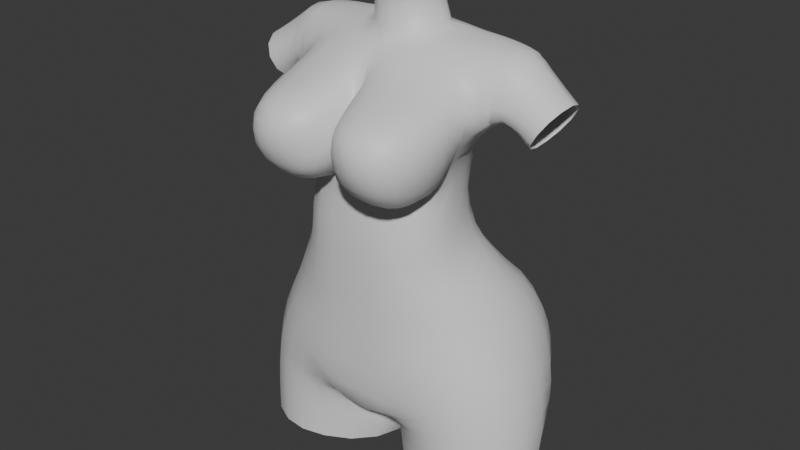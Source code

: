 # Source: study2.blend  (saved by Blender 4.5.90; exported with 4.5.12 LTS)
import bpy
from mathutils import Matrix  # noqa: F401  (used for matrix-valued properties, if any)

bpy.ops.wm.read_factory_settings(use_empty=True)
scene = bpy.context.scene
scene.name = 'Scene'

# ---- collections
col_collection = bpy.data.collections.new('Collection'); scene.collection.children.link(col_collection)

# ---- materials (node trees are filled in below, after node groups)
mat_material = bpy.data.materials.new('Material')
mat_material.alpha_threshold = 0.0
mat_material.roughness = 0.5
mat_material.line_color = (0.0, 0.0, 0.0, 1.0)

# ---- material node trees
mat_material.use_nodes = True; mat_material.node_tree.nodes.clear()
_N = mat_material.node_tree.nodes; _L = mat_material.node_tree.links
n0 = _N.new('ShaderNodeOutputMaterial'); n0.name = 'Material Output'; n0.location = (200, 100)
n1 = _N.new('ShaderNodeBsdfPrincipled'); n1.name = 'Principled BSDF'; n1.location = (-200, 100)
n1.inputs[3].default_value = 1.45
_L.new(n1.outputs[0], n0.inputs[0])
n0.is_active_output = True

# ---- world
world_world = bpy.data.worlds.new('World'); scene.world = world_world
world_world.use_nodes = True; world_world.node_tree.nodes.clear()
_N = world_world.node_tree.nodes; _L = world_world.node_tree.links
n0 = _N.new('ShaderNodeOutputWorld'); n0.name = 'World Output'; n0.location = (200, 100)
n1 = _N.new('ShaderNodeBackground'); n1.name = 'Background'; n1.location = (-200, 100)
n1.inputs[0].default_value = (0.05088, 0.05088, 0.05088, 1.0)
_L.new(n1.outputs[0], n0.inputs[0])
n0.is_active_output = True
world_world.color = (0.05088, 0.05088, 0.05088)
world_world.sun_shadow_jitter_overblur = 0.0

# ---- meshes
me_cube = bpy.data.meshes.new('Cube')
me_cube.from_pydata([(1.232, 0.6079, 1.452), (1.614, 1.076, -0.3416), (1.173, -0.5677, 1.401), (1.902, -0.4153, -0.2559), (0.0, 1.029, -0.5094), (0.0, -0.9996, 1.385), (0.0, -0.8952, -0.3887), (0.0, 0.6744, 1.403), (0.2749, -0.9105, -0.3269), (0.4993, 0.8856, 1.446), (0.5732, 1.335, -0.4702), (0.6413, -0.935, 1.381), (1.442, 0.9287, 1.006), (1.579, 1.133, 0.3407), (1.368, -0.5213, 1.003), (1.693, -0.4613, 0.3848), (0.0, -0.9967, 0.9604), (0.0, -0.9992, 0.3125), (0.0, 0.958, 0.8954), (0.0, 1.194, 0.1473), (0.6786, -0.9334, 0.8969), (0.4059, -0.9894, 0.2424), (0.6527, 1.304, 0.9305), (0.6912, 1.546, 0.2166), (1.405, 0.04946, 1.429), (2.03, 0.3082, -0.2458), (0.0, 0.4571, -0.7405), (1.879, 0.2954, 0.4261), (1.641, 0.2081, 1.023), (0.0, -0.3356, -0.6937), (1.18, -0.8458, 0.2342), (1.391, -0.8005, -0.3196), (0.6827, -0.9281, -0.08248), (0.2386, -0.4159, -0.6332), (0.1681, 0.5352, -0.7762), (0.7971, -0.7995, -0.4626), (1.569, 0.6759, -1.356), (1.959, -0.4309, -1.357), (0.838, 0.848, -1.37), (2.022, 0.138, -1.357), (1.459, -0.7937, -1.357), (0.2522, -0.2604, -1.388), (0.2543, 0.4109, -1.388), (0.8172, -0.7342, -1.365), (1.088, 0.7194, 4.102), (1.07, -0.335, 4.186), (0.0, -0.6261, 4.213), (0.0, 0.7569, 4.128), (0.5609, 0.7691, 4.1), (0.4896, -0.4759, 4.326), (1.604, 0.5915, 4.119), (1.139, 0.153, 3.462), (0.8869, 0.0646, 2.913), (0.9428, -0.07032, 2.291), (1.116, -0.03278, 1.828), (0.9439, 0.4495, 1.853), (0.7627, 0.3731, 2.297), (0.6988, 0.4508, 2.906), (0.8844, 0.6328, 3.587), (0.5079, 0.62, 1.858), (0.3955, 0.5198, 2.294), (0.3496, 0.6017, 2.898), (0.4637, 0.7609, 3.526), (1.214, -0.2943, 3.527), (0.9498, -0.398, 2.912), (0.9383, -0.5722, 2.277), (1.01, -0.5936, 1.803), (0.0, -0.8959, 3.675), (0.0, -0.9884, 3.003), (0.0, -0.996, 2.263), (0.0, -1.003, 1.798), (0.5848, -0.9402, 1.798), (0.5606, -0.925, 2.258), (0.5535, -0.8449, 2.726), (0.0, 0.5391, 1.811), (0.0, 0.4495, 2.275), (0.0, 0.543, 2.919), (0.0, 0.7126, 3.546), (1.076, 0.5123, 4.455), (1.074, -0.06015, 4.434), (0.0, -0.2563, 4.519), (0.0, 0.4928, 4.595), (0.3606, 0.4344, 4.564), (0.3353, -0.1266, 4.506), (1.087, 0.2386, 4.501), (0.4423, 0.1912, 4.54), (0.0, -0.3013, 5.196), (0.0, 0.4045, 5.25), (0.2729, 0.3119, 5.244), (0.2921, -0.1985, 5.205), (0.367, 0.07674, 5.225), (1.61, -0.1593, 4.103), (1.474, 0.1535, 3.653), (1.515, 0.4887, 3.76), (1.547, -0.1812, 3.762), (1.549, 0.5036, 4.364), (1.546, -0.0053, 4.353), (1.596, 0.2563, 4.427), (1.816, 0.2424, 4.286), (2.104, 0.4862, 3.83), (2.127, -0.1478, 3.874), (1.836, 0.09848, 3.429), (1.915, 0.4381, 3.549), (1.944, -0.1934, 3.59), (2.208, 0.1923, 3.994), (0.9471, -1.474, 3.716), (0.2724, -1.498, 3.724), (0.5454, -1.552, 3.788), (1.055, -1.477, 3.453), (0.9853, -1.357, 3.024), (0.217, -1.514, 3.453), (0.3149, -1.441, 3.036), (0.6213, -1.439, 2.959), (0.5648, -1.679, 3.472), (1.016, -0.9365, 2.919), (0.5838, -1.099, 2.799), (0.05875, -1.229, 3.539), (0.1685, -1.164, 3.883), (0.1951, -1.226, 2.988), (0.5373, -1.132, 3.984), (1.076, -1.079, 3.845), (1.221, -1.035, 3.503), (0.543, -0.922, 2.798), (0.1136, -0.8883, 4.01), (0.1313, -1.071, 2.998), (1.11, -0.6809, 3.976), (1.229, -0.6301, 3.574), (1.005, -0.6238, 2.962), (0.02693, -1.023, 3.62), (0.5012, -0.7793, 4.133), (2.054, 0.229, -0.8886), (1.963, -0.4141, -0.8652), (1.612, 0.8373, -0.9509), (0.8114, -0.7414, -0.9288), (0.1767, -0.2709, -0.9964), (1.455, -0.7896, -0.8805), (0.8115, 1.037, -1.024), (0.1323, 0.4913, -1.048), (1.613, 1.127, -0.1131), (1.819, -0.4323, 0.06186), (1.335, -0.2746, 1.415), (1.672, -0.6569, -0.2761), (1.044, 0.7878, 1.457), (1.874, 0.7337, -0.2576), (0.2979, 1.238, -0.474), (0.3254, -0.9912, 1.383), (0.0, -0.9868, -0.06543), (0.0, -0.6682, -0.5896), (0.0, 1.176, -0.2393), (0.1257, -0.8997, -0.3737), (0.2338, 0.823, 1.427), (1.296, 1.301, -0.3999), (0.9334, -0.7927, 1.388), (1.31, -0.8184, -0.04635), (0.6412, 1.477, -0.2269), (1.356, 0.7863, 1.233), (1.505, 1.03, 0.7809), (1.258, -0.5475, 1.219), (1.527, -0.4921, 0.7135), (0.0, -0.9977, 1.189), (0.0, -0.9976, 0.6652), (0.0, 0.7867, 1.175), (0.0, 1.072, 0.635), (0.6739, -0.9307, 1.172), (0.9873, -0.8828, 0.5405), (0.5922, 1.117, 1.192), (0.6802, 1.433, 0.6793), (0.3613, 1.478, 0.1909), (0.3358, 1.229, 0.9013), (1.451, -0.7022, 0.3324), (1.093, -0.7657, 0.9555), (0.2094, -0.9976, 0.3002), (0.3282, -0.9889, 0.9428), (1.32, 1.383, 0.2918), (1.24, 1.144, 0.9843), (1.84, -0.1164, 0.4393), (1.554, -0.1872, 1.033), (1.364, 0.357, 1.442), (2.036, -0.08422, -0.2597), (0.0, 0.7441, -0.6711), (1.782, 0.7593, 0.398), (1.592, 0.6098, 1.021), (1.736, 0.2561, 0.8104), (1.983, 0.3113, 0.03634), (1.533, 0.1374, 1.226), (0.0, 0.05059, -0.7449), (0.5361, -0.9775, 0.5501), (0.9212, -0.9117, 0.08778), (0.4642, -0.9226, -0.2372), (0.5717, -0.9686, 0.1117), (0.4363, 1.061, -0.6978), (0.2667, -0.7281, -0.4934), (0.1399, 0.06629, -0.7326), (0.09488, -0.3514, -0.6652), (0.1084, 0.5069, -0.7357), (0.5, -0.6705, -0.5463), (1.096, -0.845, -0.3842), (0.7556, -0.8637, -0.2693), (1.744, -0.654, -1.357), (1.844, 0.4303, -1.356), (1.236, 0.8285, -1.358), (2.058, -0.1583, -1.357), (0.4993, 0.6942, -1.38), (0.1325, 0.07467, -1.392), (0.4906, -0.541, -1.378), (1.147, -0.8211, -1.359), (2.058, 0.2739, -0.6023), (1.964, -0.4216, -1.122), (1.603, 0.8893, -0.7238), (0.8108, -0.7598, -0.6898), (0.1956, -0.2596, -1.195), (1.46, -0.7909, -1.128), (0.8611, 1.098, -0.8225), (0.1555, 0.448, -1.224), (1.479, 0.3382, 3.68), (0.853, 0.7482, 4.099), (0.2421, -0.5488, 4.303), (0.2796, 0.7655, 4.117), (0.8338, -0.3827, 4.294), (1.497, -0.03832, 3.678), (1.258, 0.004242, 1.621), (1.023, 0.7192, 3.854), (0.5225, 0.7971, 3.821), (1.085, -0.5822, 1.596), (0.0, -1.001, 1.588), (0.0, 0.7677, 3.848), (1.597, -0.2201, 3.906), (0.9536, 0.1263, 3.216), (0.906, -0.01848, 2.594), (1.015, -0.0668, 2.041), (1.105, 0.5208, 1.646), (0.8343, 0.3928, 2.061), (0.7116, 0.3917, 2.586), (0.746, 0.5326, 3.252), (0.6011, 0.7359, 1.656), (0.4406, 0.5528, 2.059), (0.3594, 0.5261, 2.583), (0.3887, 0.6925, 3.213), (1.291, -0.3645, 3.846), (1.037, -0.2967, 3.207), (0.9285, -0.4844, 2.584), (0.966, -0.5995, 2.019), (0.0, -0.8376, 3.85), (0.0, -0.9976, 3.23), (0.0, -0.9817, 2.561), (0.0, -1.003, 2.014), (0.6099, -0.9382, 1.587), (0.5731, -0.9393, 2.014), (0.5631, -0.8802, 2.526), (0.0, 0.6088, 1.611), (0.0, 0.4869, 2.021), (0.0, 0.4613, 2.588), (0.0, 0.6343, 3.237), (0.1862, 0.6075, 1.831), (0.1504, 0.4945, 2.283), (0.1399, 0.5701, 2.911), (0.2189, 0.7355, 3.537), (0.827, -0.8045, 1.798), (0.8011, -0.779, 2.266), (0.8297, -0.6437, 2.771), (0.3027, -0.9947, 1.798), (0.3007, -0.984, 2.259), (0.3075, -0.9313, 2.748), (1.106, -0.3271, 1.814), (0.9749, -0.3285, 2.285), (0.9318, -0.1585, 2.916), (1.175, -0.08339, 3.455), (0.7683, 0.5735, 1.86), (0.6052, 0.4825, 2.299), (0.5437, 0.5647, 2.897), (0.6985, 0.7194, 3.554), (1.058, 0.2393, 1.842), (0.8707, 0.1773, 2.295), (0.8269, 0.2731, 2.912), (1.076, 0.3784, 3.503), (1.08, 0.08564, 4.479), (0.8149, 0.4992, 4.478), (0.1726, -0.2237, 4.515), (0.1902, 0.4797, 4.587), (0.8145, -0.08932, 4.457), (1.082, 0.38, 4.504), (1.584, 0.5798, 3.896), (1.081, 0.6378, 4.315), (0.5348, 0.6468, 4.342), (0.0, 0.6501, 4.371), (0.5091, -0.304, 4.413), (1.086, -0.1856, 4.346), (0.0, -0.4232, 4.391), (0.4119, 0.02921, 4.522), (0.4267, 0.328, 4.558), (0.8391, 0.2225, 4.513), (0.1646, -0.2764, 5.198), (0.1513, 0.38, 5.249), (0.3555, -0.07016, 5.214), (0.3423, 0.2083, 5.236), (0.0, -0.2747, 4.853), (0.3012, -0.1587, 4.852), (0.3964, 0.1345, 4.875), (0.3037, 0.3682, 4.904), (0.0, 0.4459, 4.92), (1.582, 0.1006, 4.397), (1.584, 0.4066, 4.405), (1.591, 0.5514, 4.27), (1.588, -0.06618, 4.266), (1.317, 0.5374, 3.717), (1.339, 0.1589, 3.602), (1.447, 0.6493, 4.101), (1.401, -0.2195, 3.698), (1.448, -0.2096, 4.116), (1.417, -0.0241, 4.382), (1.436, 0.2542, 4.464), (1.421, 0.5158, 4.399), (1.766, 0.04722, 4.244), (1.783, 0.4288, 4.225), (1.718, 0.2516, 4.36), (1.85, 0.2865, 3.456), (1.872, -0.07627, 3.479), (2.037, -0.2179, 3.735), (2.01, 0.5097, 3.686), (2.189, 0.003529, 3.967), (2.176, 0.3684, 3.942), (1.707, 0.457, 3.686), (1.642, 0.1304, 3.575), (1.734, -0.1771, 3.706), (1.879, 0.5272, 3.959), (1.891, -0.1425, 3.982), (2.013, 0.2186, 4.137), (0.3749, -1.519, 3.776), (0.8554, -1.498, 3.759), (1.022, -1.469, 3.612), (1.041, -1.38, 3.125), (0.2283, -1.501, 3.619), (0.2529, -1.469, 3.129), (0.8998, -1.367, 2.971), (0.4425, -1.439, 2.982), (1.008, -1.145, 2.946), (0.5297, -0.8669, 2.802), (0.1106, -1.37, 3.483), (0.08888, -0.7776, 4.069), (0.1095, -1.013, 2.995), (0.5424, -1.355, 3.905), (1.125, -0.4934, 4.045), (1.22, -0.4349, 3.614), (0.3773, -1.627, 3.459), (0.9036, -1.605, 3.457), (0.6041, -1.572, 3.132), (0.5507, -1.657, 3.633), (1.022, -0.7617, 2.93), (0.6104, -1.257, 2.841), (0.0378, -1.115, 3.587), (0.2126, -1.336, 3.807), (0.2494, -1.331, 2.992), (0.5224, -0.9408, 4.056), (1.027, -1.288, 3.78), (1.171, -1.269, 3.47), (1.138, -0.9525, 3.098), (0.08333, -1.254, 3.17), (1.189, -1.06, 3.692), (0.3278, -1.144, 3.97), (0.9196, -1.1, 3.93), (0.3858, -1.171, 2.857), (0.08393, -1.197, 3.726), (0.8837, -0.9689, 2.821), (0.56, -0.9934, 2.794), (0.1364, -1.013, 3.952), (0.1572, -1.139, 2.993), (1.101, -0.8746, 3.91), (1.234, -0.8248, 3.539), (0.9772, -0.5105, 2.993), (0.01542, -0.9425, 3.641), (0.4769, -0.6309, 4.224), (0.8819, -0.7103, 2.855), (0.0421, -0.9597, 3.83), (0.3222, -1.012, 2.852), (0.9392, -0.708, 4.075), (0.2738, -0.8268, 4.109), (1.214, -0.6565, 3.794), (0.03723, -1.087, 3.212), (1.098, -0.5838, 3.145), (2.04, 0.1833, -1.134), (1.946, -0.4105, -0.571), (1.592, 0.7748, -1.166), (0.8132, -0.735, -1.153), (0.2184, -0.3093, -0.7976), (1.435, -0.7918, -0.6041), (0.8055, 0.9537, -1.211), (0.179, 0.5399, -0.8721), (0.382, 0.8233, -1.053), (0.05717, 0.097, -1.026), (1.261, 1.018, -0.985), (1.145, -0.8208, -0.9008), (1.741, -0.6474, -0.8685), (0.4579, -0.557, -0.963), (1.887, 0.5429, -0.9165), (2.076, -0.114, -0.8716), (1.439, -0.2352, 1.242), (1.163, 0.9859, 1.226), (0.3364, -0.9886, 1.181), (0.994, -0.7825, 1.191), (0.2934, 1.044, 1.165), (0.3375, 1.405, -0.2556), (0.3528, 1.361, 0.6498), (1.586, -0.6749, 0.02455), (1.269, -0.7358, 0.6551), (0.1566, -0.9866, -0.06464), (0.274, -0.994, 0.6447), (1.313, 1.371, -0.1662), (1.285, 1.263, 0.7466), (1.968, -0.08909, 0.06671), (1.687, -0.1485, 0.7753), (1.669, 0.6884, 0.8126), (1.858, 0.7589, -0.04163), (1.493, 0.4968, 1.234), (0.7559, -0.9476, 0.341), (0.3729, -0.9787, -0.07141), (0.1107, -0.6825, -0.5626), (0.06018, 0.05542, -0.7256), (0.2133, 0.9345, -0.6629), (0.4916, -0.8051, -0.3913), (1.031, -0.875, -0.1486), (2.07, -0.1358, -1.126), (1.867, 0.5056, -1.149), (0.4654, -0.544, -1.175), (1.746, -0.6499, -1.123), (1.148, -0.8196, -1.137), (1.244, 0.937, -1.185), (0.0664, 0.08932, -1.212), (0.4133, 0.7707, -1.227), (1.303, 0.3464, 3.626), (0.8073, 0.7633, 3.836), (1.448, -0.2636, 3.895), (0.2593, 0.7831, 3.837), (0.1946, 0.6919, 1.631), (0.1668, 0.5419, 2.037), (0.1387, 0.492, 2.587), (0.1676, 0.6613, 3.228), (0.8754, -0.7996, 1.589), (0.8017, -0.8041, 2.015), (0.7834, -0.7245, 2.545), (0.3125, -0.9932, 1.587), (0.2988, -0.9945, 2.014), (0.3067, -0.9588, 2.54), (1.216, -0.3029, 1.608), (1.032, -0.3441, 2.029), (0.9474, -0.2538, 2.596), (1.0, -0.103, 3.207), (0.907, 0.6716, 1.655), (0.6692, 0.506, 2.066), (0.5554, 0.4983, 2.583), (0.5823, 0.6536, 3.227), (1.22, 0.2905, 1.634), (0.9483, 0.1926, 2.053), (0.8269, 0.2106, 2.59), (0.8794, 0.3429, 3.244), (1.403, 0.6346, 3.889), (0.2694, 0.6499, 4.361), (0.8332, 0.6454, 4.327), (0.8402, -0.2317, 4.386), (0.2603, -0.3736, 4.408), (1.379, -0.004371, 3.634), (0.8266, 0.3636, 4.522), (0.8269, 0.06553, 4.493), (0.1677, -0.2458, 4.851), (0.3748, -0.0202, 4.861), (0.1694, 0.427, 4.916), (0.3765, 0.2686, 4.89), (1.432, -0.1189, 4.283), (1.429, 0.1031, 4.438), (1.437, 0.6017, 4.281), (1.432, 0.3987, 4.453), (1.685, 0.4239, 4.323), (1.684, 0.07171, 4.321), (1.655, 0.3101, 3.602), (1.673, -0.04834, 3.613), (1.788, 0.5386, 3.814), (1.977, 0.01814, 4.094), (1.971, 0.4051, 4.081), (1.806, -0.2106, 3.839), (0.8882, -1.168, 2.859), (0.1329, -1.352, 3.658), (0.4263, -1.299, 2.888), (0.8797, -1.321, 3.861), (0.3581, -1.348, 3.891), (1.134, -1.281, 3.64), (0.1422, -1.363, 3.141), (1.118, -1.182, 3.109), (0.4177, -1.545, 3.132), (0.9186, -1.498, 3.13), (0.3744, -1.609, 3.62), (0.8764, -1.587, 3.616), (1.135, -0.752, 3.114), (0.05435, -1.162, 3.197), (1.207, -0.8516, 3.745), (0.2985, -0.9695, 4.039), (0.9388, -0.8933, 3.998), (0.349, -1.078, 2.853), (0.05918, -1.065, 3.786), (0.8838, -0.8184, 2.831), (0.8801, -0.6252, 2.879), (0.02302, -0.8666, 3.867), (0.299, -0.9597, 2.849), (0.9418, -0.5291, 4.16), (0.2476, -0.6976, 4.188), (1.234, -0.4631, 3.845), (0.02216, -1.022, 3.214), (1.054, -0.4343, 3.18), (0.4724, 0.8947, -0.8628), (0.101, 0.0881, -0.8483), (1.257, 1.087, -0.777), (1.13, -0.8278, -0.6418), (1.72, -0.6487, -0.58), (0.4795, -0.5917, -0.7437), (1.878, 0.6014, -0.6641), (2.068, -0.09487, -0.5782), (0.8084, -0.9121, 0.747), (0.05561, 1.347, 0.1685), (0.03637, 0.48, -0.7337), (0.06183, 1.133, -0.4815), (0.04551, 0.8584, -0.6583), (0.05481, 1.23, 0.6237), (0.04911, 1.108, 0.8728), (0.06498, 1.296, -0.2712), (0.01177, 0.7463, 1.406), (0.02502, 0.9428, 1.138), (0.9346, 1.388, -0.4388), (0.7874, 0.8845, 1.456), (1.021, 1.514, 0.2506), (0.9009, 1.101, 1.213), (0.9722, 1.274, 0.9587), (0.9796, 1.481, -0.2045), (1.007, 1.399, 0.7115), (1.88, 0.6868, -0.4568), (0.8872, 1.253, -0.6503), (1.609, 0.9974, -0.5495), (1.278, 1.199, -0.6093), (1.548, 1.096, 0.5602), (0.6919, 1.511, 0.4431), (0.0, 1.191, -0.05036), (0.3606, 1.441, 0.4151), (1.31, 1.34, 0.5167), (1.731, 0.736, 0.6063), (0.05571, 1.308, 0.3913), (1.021, 1.476, 0.4766), (1.601, 1.144, 0.1184), (0.6767, 1.538, -0.004179), (0.0, 1.14, 0.3909), (0.3549, 1.47, -0.0308), (1.321, 1.394, 0.06699), (1.825, 0.7661, 0.1842), (0.05795, 1.35, -0.05148), (1.008, 1.517, 0.02747), (0.0, -0.7162, 4.07), (0.5902, 0.3425, 4.543), (0.5603, -0.1091, 4.483), (0.5713, 0.04316, 4.511), (0.5937, 0.4673, 4.52), (0.5816, 0.2022, 4.53), (0.08835, -0.6091, 4.237), (1.804, 0.2775, 0.6352), (0.0, -0.9846, 2.79), (0.05191, -0.9744, 2.782), (1.105, 0.5786, 3.654), (1.225, 0.1567, 3.528), (1.283, 0.6871, 4.101), (1.292, -0.26, 3.607), (1.288, -0.2678, 4.131), (1.268, -0.04019, 4.408), (1.279, 0.2484, 4.485), (1.273, 0.5172, 4.428), (1.179, 0.3736, 3.566), (1.349, -0.3177, 3.869), (1.228, 0.677, 3.872), (1.253, -0.07114, 3.53), (1.276, -0.1519, 4.311), (1.274, 0.09744, 4.461), (1.28, 0.6243, 4.297), (1.276, 0.3907, 4.481), (1.061, -1.445, 3.288), (0.2224, -1.503, 3.284), (0.5836, -1.648, 3.306), (1.201, -0.9983, 3.309), (0.05472, -1.251, 3.357), (0.0223, -1.067, 3.422), (1.174, -0.5991, 3.361), (0.1095, -1.375, 3.308), (1.163, -1.236, 3.293), (0.3913, -1.603, 3.294), (0.9192, -1.573, 3.293), (1.206, -0.7883, 3.333), (0.03305, -1.149, 3.397), (0.01181, -0.9937, 3.433), (1.138, -0.4177, 3.397), (0.7147, -1.538, 3.778), (0.7786, -1.408, 2.957), (0.7437, -1.667, 3.468), (0.7434, -1.119, 3.966), (0.7499, -1.026, 2.791), (0.7341, -0.8139, 2.806), (0.7368, -0.7406, 4.117), (0.7658, -1.209, 2.834), (0.7251, -1.346, 3.89), (0.7743, -1.555, 3.13), (0.7218, -1.646, 3.63), (0.7467, -0.9165, 4.037), (0.7396, -0.9, 2.793), (0.7317, -0.7475, 2.821), (0.7237, -0.5745, 4.209), (0.763, -1.634, 3.302), (1.133, -0.2938, 3.4), (0.7315, -0.726, 2.749), (0.0, -0.9484, 3.446), (1.811, 0.4475, 3.617), (1.739, 0.1144, 3.502), (1.839, -0.1852, 3.648), (1.992, 0.5067, 3.895), (2.009, -0.1451, 3.928), (2.111, 0.2055, 4.065), (1.753, 0.2983, 3.529), (1.774, -0.06247, 3.546), (1.899, 0.5241, 3.75), (2.083, 0.01084, 4.031), (2.073, 0.3868, 4.012), (1.922, -0.2143, 3.787), (1.611, 0.4729, 3.723), (1.557, 0.1421, 3.614), (1.642, -0.1792, 3.734), (1.778, 0.5521, 4.019), (1.773, -0.144, 4.041), (1.929, 0.2292, 4.2), (1.568, 0.3242, 3.641), (1.585, -0.04328, 3.645), (1.686, 0.5592, 3.855), (1.887, 0.02791, 4.154), (1.884, 0.4173, 4.146), (1.702, -0.2153, 3.872), (1.7, -0.1496, 4.07), (1.685, 0.5732, 4.072), (0.1174, -0.4032, 4.4), (1.936, 0.3014, 0.2218)], [], [(28, 184, 395, 176), (184, 24, 140, 395), (395, 140, 2, 157), (176, 395, 157, 14), (22, 165, 527, 528), (165, 9, 525, 527), (396, 142, 0, 155), (174, 396, 155, 12), (20, 163, 397, 172), (163, 11, 145, 397), (397, 145, 5, 159), (172, 397, 159, 16), (14, 157, 398, 170), (157, 2, 152, 398), (398, 152, 11, 163), (170, 398, 163, 20), (18, 161, 523, 520), (161, 7, 522, 523), (399, 150, 9, 165), (168, 399, 165, 22), (4, 148, 521, 517), (148, 537, 549, 521), (546, 167, 23, 544), (144, 400, 154, 10), (19, 545, 541, 515), (162, 18, 520, 519), (401, 168, 22, 166), (538, 401, 166, 536), (3, 139, 402, 141), (139, 15, 169, 402), (402, 169, 30, 153), (141, 402, 153, 31), (15, 158, 403, 169), (158, 14, 170, 403), (403, 170, 514, 164), (169, 403, 164, 30), (404, 414, 189, 21), (404, 171, 17, 146), (149, 404, 146, 6), (21, 186, 405, 171), (186, 20, 172, 405), (405, 172, 16, 160), (171, 405, 160, 17), (10, 154, 529, 524), (544, 23, 526, 550), (547, 173, 13, 543), (151, 406, 138, 1), (536, 166, 530, 542), (166, 22, 528, 530), (407, 174, 12, 156), (539, 407, 156, 535), (25, 183, 408, 178), (183, 638, 175, 408), (408, 175, 15, 139), (178, 408, 139, 3), (27, 558, 409, 175), (182, 28, 176, 409), (409, 176, 14, 158), (175, 409, 158, 15), (535, 156, 410, 540), (156, 12, 181, 410), (410, 181, 28, 182), (1, 138, 411, 143), (543, 13, 180, 548), (558, 540, 410, 182), (143, 411, 183, 25), (12, 155, 412, 181), (155, 0, 177, 412), (412, 177, 24, 184), (181, 412, 184, 28), (30, 164, 413, 187), (164, 514, 186, 413), (413, 186, 21, 189), (187, 413, 189, 32), (8, 188, 414, 404), (32, 189, 414, 188), (29, 193, 415, 147), (193, 33, 191, 415), (415, 191, 8, 149), (147, 415, 149, 6), (26, 516, 416, 185), (194, 34, 192, 416), (416, 192, 33, 193), (185, 416, 193, 29), (10, 190, 417, 144), (190, 34, 194, 417), (417, 194, 516, 518), (144, 417, 518, 517), (8, 191, 418, 188), (191, 33, 195, 418), (418, 195, 35, 197), (188, 418, 197, 32), (31, 153, 419, 196), (153, 30, 187, 419), (419, 187, 32, 197), (196, 419, 197, 35), (130, 394, 420, 379), (394, 131, 207, 420), (420, 207, 37, 201), (379, 420, 201, 39), (132, 393, 421, 381), (393, 130, 379, 421), (421, 379, 39, 199), (381, 421, 199, 36), (133, 392, 422, 382), (392, 134, 210, 422), (422, 210, 41, 204), (382, 422, 204, 43), (131, 391, 423, 207), (391, 135, 211, 423), (423, 211, 40, 198), (207, 423, 198, 37), (135, 390, 424, 211), (390, 133, 382, 424), (424, 382, 43, 205), (211, 424, 205, 40), (136, 389, 425, 385), (389, 132, 381, 425), (425, 381, 36, 200), (385, 425, 200, 38), (134, 388, 426, 210), (388, 137, 213, 426), (426, 213, 42, 203), (210, 426, 203, 41), (137, 387, 427, 213), (387, 136, 385, 427), (427, 385, 38, 202), (213, 427, 202, 42), (562, 569, 428, 305), (569, 561, 304, 428), (428, 304, 93, 214), (305, 428, 214, 92), (58, 270, 429, 221), (270, 62, 222, 429), (429, 222, 48, 215), (221, 429, 215, 44), (280, 84, 567, 576), (570, 564, 307, 430), (430, 307, 94, 226), (308, 430, 226, 91), (62, 256, 431, 222), (256, 77, 225, 431), (431, 225, 47, 217), (222, 431, 217, 48), (9, 150, 432, 234), (150, 522, 249, 432), (432, 249, 74, 253), (234, 432, 253, 59), (59, 253, 433, 235), (253, 74, 250, 433), (433, 250, 75, 254), (235, 433, 254, 60), (60, 254, 434, 236), (254, 75, 251, 434), (434, 251, 76, 255), (236, 434, 255, 61), (61, 255, 435, 237), (255, 76, 252, 435), (435, 252, 77, 256), (237, 435, 256, 62), (11, 152, 436, 246), (152, 2, 223, 436), (436, 223, 66, 257), (246, 436, 257, 71), (71, 257, 437, 247), (257, 66, 241, 437), (437, 241, 65, 258), (247, 437, 258, 72), (72, 258, 438, 248), (258, 65, 240, 438), (438, 240, 64, 259), (248, 438, 609, 73), (5, 145, 439, 224), (145, 11, 246, 439), (439, 246, 71, 260), (224, 439, 260, 70), (70, 260, 440, 245), (260, 71, 247, 440), (440, 247, 72, 261), (245, 440, 261, 69), (69, 261, 441, 244), (261, 72, 248, 441), (441, 248, 73, 262), (244, 441, 262, 560), (2, 140, 442, 223), (140, 24, 220, 442), (442, 220, 54, 263), (223, 442, 263, 66), (66, 263, 443, 241), (263, 54, 229, 443), (443, 229, 53, 264), (241, 443, 264, 65), (65, 264, 444, 240), (264, 53, 228, 444), (444, 228, 52, 265), (240, 444, 265, 64), (64, 265, 445, 239), (265, 52, 227, 445), (445, 227, 51, 266), (239, 445, 266, 608), (0, 142, 446, 230), (142, 525, 234, 446), (446, 234, 59, 267), (230, 446, 267, 55), (55, 267, 447, 231), (267, 59, 235, 447), (447, 235, 60, 268), (231, 447, 268, 56), (56, 268, 448, 232), (268, 60, 236, 448), (448, 236, 61, 269), (232, 448, 269, 57), (57, 269, 449, 233), (269, 61, 237, 449), (449, 237, 62, 270), (233, 449, 270, 58), (24, 177, 450, 220), (177, 0, 230, 450), (450, 230, 55, 271), (220, 450, 271, 54), (54, 271, 451, 229), (271, 55, 231, 451), (451, 231, 56, 272), (229, 451, 272, 53), (53, 272, 452, 228), (272, 56, 232, 452), (452, 232, 57, 273), (228, 452, 273, 52), (52, 273, 453, 227), (273, 57, 233, 453), (453, 233, 58, 274), (227, 453, 274, 51), (561, 571, 454, 304), (571, 563, 306, 454), (454, 306, 50, 281), (304, 454, 281, 93), (48, 217, 455, 283), (217, 47, 284, 455), (455, 284, 81, 278), (44, 215, 456, 282), (215, 48, 283, 456), (456, 283, 555, 276), (282, 456, 276, 78), (338, 551, 242, 499), (218, 45, 286, 457), (457, 286, 79, 279), (283, 455, 82, 555), (277, 637, 458, 83), (216, 49, 285, 458), (638, 548, 180, 27), (287, 637, 277, 80), (564, 572, 459, 307), (572, 562, 305, 459), (459, 305, 92, 219), (307, 459, 219, 94), (82, 289, 552, 555), (289, 85, 556, 552), (460, 290, 84, 280), (276, 460, 280, 78), (79, 275, 461, 279), (275, 84, 290, 461), (461, 290, 556, 554), (279, 461, 554, 553), (80, 277, 462, 295), (277, 83, 296, 462), (462, 296, 89, 291), (295, 462, 291, 86), (83, 288, 463, 296), (288, 85, 297, 463), (463, 297, 90, 293), (296, 463, 293, 89), (82, 278, 464, 298), (278, 81, 299, 464), (464, 299, 87, 292), (298, 464, 292, 88), (85, 289, 465, 297), (289, 82, 298, 465), (465, 298, 88, 294), (297, 465, 294, 90), (566, 573, 466, 309), (573, 565, 308, 466), (466, 308, 91, 303), (309, 466, 303, 96), (567, 574, 467, 310), (574, 566, 309, 467), (467, 309, 96, 300), (310, 467, 300, 97), (563, 575, 468, 306), (575, 568, 311, 468), (468, 311, 95, 302), (306, 468, 302, 50), (568, 576, 469, 311), (576, 567, 310, 469), (469, 310, 97, 301), (311, 469, 301, 95), (97, 314, 470, 301), (314, 98, 313, 470), (470, 313, 50, 302), (301, 470, 302, 95), (96, 303, 471, 300), (303, 91, 312, 471), (471, 312, 98, 314), (300, 471, 314, 97), (624, 629, 472, 322), (629, 623, 321, 472), (617, 611, 102, 315), (612, 617, 315, 101), (625, 630, 473, 323), (630, 624, 322, 473), (618, 612, 101, 316), (613, 618, 316, 103), (623, 631, 474, 321), (631, 626, 324, 474), (619, 614, 99, 318), (611, 619, 318, 102), (628, 632, 475, 326), (632, 627, 325, 475), (620, 615, 100, 319), (616, 620, 319, 104), (626, 633, 476, 324), (633, 628, 326, 476), (621, 616, 104, 320), (614, 621, 320, 99), (627, 634, 477, 325), (634, 625, 323, 477), (622, 613, 103, 317), (615, 622, 317, 100), (596, 362, 478, 599), (362, 114, 335, 478), (478, 335, 109, 333), (599, 478, 333, 593), (117, 361, 479, 350), (361, 116, 337, 479), (479, 337, 110, 331), (350, 479, 331, 106), (118, 360, 480, 351), (360, 115, 348, 480), (480, 348, 112, 334), (351, 480, 334, 111), (120, 359, 481, 353), (595, 119, 340, 600), (600, 340, 107, 592), (353, 481, 328, 105), (119, 358, 482, 340), (358, 117, 350, 482), (482, 350, 106, 327), (340, 482, 327, 107), (121, 357, 483, 354), (357, 120, 353, 483), (483, 353, 105, 329), (354, 483, 329, 108), (581, 356, 484, 584), (356, 118, 351, 484), (484, 351, 111, 332), (584, 484, 332, 578), (114, 355, 485, 335), (580, 121, 354, 585), (585, 354, 108, 577), (335, 485, 330, 109), (578, 332, 486, 586), (332, 111, 334, 486), (486, 334, 112, 345), (586, 486, 345, 579), (577, 587, 487, 330), (607, 579, 345, 601), (601, 345, 112, 593), (330, 487, 333, 109), (106, 331, 488, 327), (331, 110, 343, 488), (488, 343, 113, 346), (327, 488, 346, 107), (592, 602, 489, 328), (602, 594, 344, 489), (489, 344, 108, 329), (328, 489, 329, 105), (127, 378, 490, 347), (583, 126, 367, 588), (588, 367, 121, 580), (347, 490, 355, 114), (582, 377, 491, 589), (377, 124, 365, 491), (491, 365, 118, 356), (589, 491, 356, 581), (126, 376, 492, 367), (376, 125, 366, 492), (492, 366, 120, 357), (367, 492, 357, 121), (129, 375, 493, 352), (375, 123, 364, 493), (493, 364, 117, 358), (352, 493, 358, 119), (125, 374, 494, 366), (598, 129, 352, 603), (603, 352, 119, 595), (366, 494, 359, 120), (124, 373, 495, 365), (373, 122, 363, 495), (495, 363, 115, 360), (365, 495, 360, 118), (123, 372, 496, 364), (372, 128, 349, 496), (496, 349, 116, 361), (364, 496, 361, 117), (597, 371, 497, 604), (371, 127, 347, 497), (497, 347, 114, 362), (604, 497, 362, 596), (73, 609, 605, 336), (259, 64, 368, 498), (498, 368, 127, 371), (605, 498, 371, 597), (559, 560, 339, 68), (242, 67, 369, 499), (499, 369, 128, 372), (338, 499, 372, 123), (262, 73, 336, 500), (500, 336, 122, 373), (339, 500, 373, 124), (45, 218, 501, 341), (218, 606, 501), (606, 370, 129, 598), (341, 501, 374, 125), (49, 216, 502, 370), (216, 557, 338, 502), (502, 338, 123, 375), (370, 502, 375, 129), (63, 238, 342), (238, 45, 341, 503), (503, 341, 125, 376), (342, 503, 376, 126), (67, 610, 590, 369), (243, 68, 339, 504), (504, 339, 124, 377), (590, 504, 377, 582), (64, 239, 505, 368), (239, 608, 591, 505), (591, 342, 126, 583), (368, 505, 378, 127), (34, 190, 506, 386), (234, 525, 9), (506, 212, 136, 387), (386, 506, 387, 137), (33, 192, 507, 383), (192, 34, 386, 507), (507, 386, 137, 388), (383, 507, 388, 134), (190, 532, 212, 506), (151, 1, 533, 534), (508, 208, 132, 389), (212, 508, 389, 136), (31, 196, 509, 384), (196, 35, 209, 509), (509, 209, 133, 390), (384, 509, 390, 135), (3, 141, 510, 380), (141, 31, 384, 510), (510, 384, 135, 391), (380, 510, 391, 131), (35, 195, 511, 209), (195, 33, 383, 511), (511, 383, 134, 392), (209, 511, 392, 133), (1, 143, 531, 533), (143, 25, 531), (512, 206, 130, 393), (208, 512, 393, 132), (25, 178, 513, 206), (178, 3, 380, 513), (513, 380, 131, 394), (206, 513, 394, 130), (186, 514, 20), (514, 170, 20), (404, 21, 171), (404, 149, 8), (519, 520, 168, 401), (549, 515, 167, 546), (416, 516, 194), (518, 516, 26, 179), (541, 519, 401, 538), (517, 518, 179, 4), (517, 521, 400, 144), (523, 522, 150, 399), (249, 522, 7), (520, 523, 399, 168), (532, 190, 10, 524), (527, 525, 142, 396), (212, 532, 534, 508), (542, 530, 407, 539), (524, 529, 406, 151), (530, 528, 174, 407), (550, 526, 173, 547), (528, 527, 396, 174), (534, 532, 524, 151), (534, 533, 208, 508), (533, 531, 512, 208), (531, 25, 206, 512), (526, 542, 539, 173), (515, 541, 538, 167), (180, 540, 558, 27), (13, 535, 540, 180), (173, 539, 535, 13), (23, 536, 542, 526), (167, 538, 536, 23), (529, 550, 547, 406), (521, 549, 546, 400), (411, 548, 638, 183), (138, 543, 548, 411), (406, 547, 543, 138), (154, 544, 550, 529), (400, 546, 544, 154), (541, 545, 162, 519), (549, 537, 19, 515), (560, 559, 244), (553, 554, 288, 83), (555, 552, 460, 276), (553, 285, 457, 279), (552, 556, 290, 460), (554, 556, 85, 288), (285, 49, 218, 457), (338, 557, 46, 551), (339, 560, 262, 500), (565, 45, 238, 570), (308, 565, 570, 430), (342, 238, 503), (78, 280, 576, 568), (282, 78, 568, 575), (44, 282, 575, 563), (275, 79, 566, 574), (84, 275, 574, 567), (286, 45, 565, 573), (79, 286, 573, 566), (266, 51, 562, 572), (63, 266, 572, 564), (221, 44, 563, 571), (58, 221, 571, 561), (238, 63, 564, 570), (274, 58, 561, 569), (51, 274, 569, 562), (505, 591, 583, 378), (369, 590, 582, 128), (349, 589, 581, 116), (128, 582, 589, 349), (490, 588, 580, 355), (378, 583, 588, 490), (594, 113, 579, 607), (108, 344, 587, 577), (343, 586, 579, 113), (110, 578, 586, 343), (485, 585, 577, 330), (355, 580, 585, 485), (337, 584, 578, 110), (116, 581, 584, 337), (344, 594, 607, 587), (501, 606, 598, 374), (336, 605, 597, 122), (363, 604, 596, 115), (122, 597, 604, 363), (494, 603, 595, 359), (374, 598, 603, 494), (346, 113, 594, 602), (107, 346, 602, 592), (487, 601, 593, 333), (587, 607, 601, 487), (481, 600, 592, 328), (359, 595, 600, 481), (348, 599, 593, 112), (115, 596, 599, 348), (83, 458, 285, 553), (82, 455, 278), (606, 218, 49, 370), (608, 266, 63), (591, 608, 63, 342), (609, 438, 259), (605, 609, 259, 498), (590, 610, 243, 504), (454, 304, 428, 305, 459, 307, 430, 308, 466, 309, 467, 310, 469, 311, 468, 306), (325, 477, 622, 615), (477, 323, 613, 622), (324, 476, 621, 614), (476, 326, 616, 621), (326, 475, 620, 616), (475, 325, 615, 620), (321, 474, 619, 611), (474, 324, 614, 619), (323, 473, 618, 613), (473, 322, 612, 618), (322, 472, 617, 612), (472, 321, 611, 617), (226, 94, 625, 634), (91, 226, 635), (313, 98, 628, 633), (50, 313, 636), (312, 635, 627, 632), (98, 312, 632, 628), (281, 636, 626, 631), (93, 281, 631, 623), (219, 92, 624, 630), (94, 219, 630, 625), (214, 93, 623, 629), (92, 214, 629, 624), (557, 637, 287, 46), (635, 312, 91), (635, 226, 634, 627), (636, 313, 633, 626), (636, 281, 50), (637, 557, 216, 458), (409, 558, 182), (175, 638, 27)])
me_cube.polygons.foreach_set('use_smooth', [1, 1, 1, 1, 1, 1, 1, 1, 1, 1, 1, 1, 1, 1, 1, 1, 1, 1, 1, 1, 1, 1, 1, 1, 1, 1, 1, 1, 1, 1, 1, 1, 1, 1, 1, 1, 1, 1, 1, 1, 1, 1, 1, 1, 1, 1, 1, 1, 1, 1, 1, 1, 1, 1, 1, 1, 1, 1, 1, 1, 1, 1, 1, 1, 1, 1, 1, 1, 1, 1, 1, 1, 1, 1, 1, 1, 1, 1, 1, 1, 1, 1, 1, 1, 1, 1, 1, 1, 1, 1, 1, 1, 1, 1, 1, 1, 1, 1, 1, 1, 1, 1, 1, 1, 1, 1, 1, 1, 1, 1, 1, 1, 1, 1, 1, 1, 1, 1, 1, 1, 1, 1, 1, 1, 1, 1, 1, 1, 1, 1, 1, 1, 1, 1, 1, 1, 1, 1, 1, 1, 1, 1, 1, 1, 1, 1, 1, 1, 1, 1, 1, 1, 1, 1, 1, 1, 1, 1, 1, 1, 1, 1, 1, 1, 1, 1, 1, 1, 1, 1, 1, 1, 1, 1, 1, 1, 1, 1, 1, 1, 1, 1, 1, 1, 1, 1, 1, 1, 1, 1, 1, 1, 1, 1, 1, 1, 1, 1, 1, 1, 1, 1, 1, 1, 1, 1, 1, 1, 1, 1, 1, 1, 1, 1, 1, 1, 1, 1, 1, 1, 1, 1, 1, 1, 1, 1, 1, 1, 1, 1, 1, 1, 1, 1, 1, 1, 1, 1, 1, 1, 1, 1, 1, 1, 1, 1, 1, 1, 1, 1, 1, 1, 1, 1, 1, 1, 1, 1, 1, 1, 1, 1, 1, 1, 1, 1, 1, 1, 1, 1, 1, 1, 1, 1, 1, 1, 1, 1, 1, 1, 1, 1, 1, 1, 1, 1, 1, 1, 1, 1, 1, 1, 1, 1, 1, 1, 1, 1, 1, 1, 1, 1, 1, 1, 1, 1, 1, 1, 1, 1, 1, 1, 1, 1, 1, 1, 1, 1, 1, 1, 1, 1, 1, 1, 1, 1, 1, 1, 1, 1, 1, 1, 1, 1, 1, 1, 1, 1, 1, 1, 1, 1, 1, 1, 1, 1, 1, 1, 1, 1, 1, 1, 1, 1, 1, 1, 1, 1, 1, 1, 1, 1, 1, 1, 1, 1, 1, 1, 1, 1, 1, 1, 1, 1, 1, 1, 1, 1, 1, 1, 1, 1, 1, 1, 1, 1, 1, 1, 1, 1, 1, 1, 1, 1, 1, 1, 1, 1, 1, 1, 1, 1, 1, 1, 1, 1, 1, 1, 1, 1, 1, 1, 1, 1, 1, 1, 1, 1, 1, 1, 1, 1, 1, 1, 1, 1, 1, 1, 1, 1, 1, 1, 1, 1, 1, 1, 1, 1, 1, 1, 1, 1, 1, 1, 1, 1, 1, 1, 1, 1, 1, 1, 1, 1, 1, 1, 1, 1, 1, 1, 1, 1, 1, 1, 1, 1, 1, 1, 1, 1, 1, 1, 1, 1, 1, 1, 1, 1, 1, 1, 1, 1, 1, 1, 1, 1, 1, 1, 1, 1, 1, 1, 1, 1, 1, 1, 1, 1, 1, 1, 1, 1, 1, 1, 1, 1, 1, 1, 1, 1, 1, 1, 1, 1, 1, 1, 1, 1, 1, 1, 1, 1, 1, 1, 1, 1, 1, 1, 1, 1, 1, 1, 1, 1, 1, 1, 1, 1, 1, 1, 1, 1, 1, 1, 1, 1, 1, 1, 1, 1, 1, 1, 1, 1, 1, 1, 1, 1, 1, 1, 1, 1, 1, 1, 1, 1, 1, 1, 1, 1, 1, 1, 1, 1, 1, 0, 1, 1, 1, 1, 1, 1, 1, 1, 1, 1, 1, 1, 1, 1, 1, 1, 1, 1, 1, 1, 1, 1, 1, 1, 1, 1, 1, 1, 1, 1, 1, 1])
_k = set([(238, 342), (336, 500), (336, 605), (339, 500), (339, 504), (342, 591), (368, 498), (368, 505), (369, 499), (369, 590), (498, 605), (504, 590), (505, 591)])
me_cube.attributes.new('sharp_edge', 'BOOLEAN', 'EDGE').data.foreach_set('value', [ (min(e.vertices), max(e.vertices)) in _k for e in me_cube.edges])
_k = {(83, 277): 0.88798, (80, 277): 0.88798, (81, 278): 0.88798, (82, 278): 0.88798, (85, 288): 0.88798, (83, 288): 0.88798, (82, 289): 0.88798, (85, 289): 0.88798}
me_cube.attributes.new('crease_edge', 'FLOAT', 'EDGE').data.foreach_set('value', [_k.get((min(e.vertices), max(e.vertices)), 0.0) for e in me_cube.edges])
_uv = me_cube.uv_layers.new(name='UVMap')
_uv.uv.foreach_set('vector', [0.5417, 0.6248, 0.5773, 0.625, 0.5814, 0.6862, 0.5411, 0.686, 0.5773, 0.625, 0.6111, 0.625, 0.6111, 0.6862, 0.5814, 0.6862, 0.5814, 0.6862, 0.6111, 0.6862, 0.6108, 0.7397, 0.5806, 0.7393, 0.5411, 0.686, 0.5814, 0.6862, 0.5806, 0.7393, 0.5396, 0.7386, 0.5418, 0.4271, 0.5774, 0.4272, 0.5774, 0.4499, 0.5421, 0.4508, 0.5774, 0.4272, 0.6115, 0.4273, 0.6113, 0.4481, 0.5774, 0.4499, 0.5774, 0.4699, 0.6111, 0.4701, 0.6111, 0.5104, 0.5774, 0.5102, 0.5423, 0.4695, 0.5774, 0.4699, 0.5774, 0.5102, 0.5425, 0.5096, 0.5179, 0.7929, 0.5769, 0.8106, 0.5793, 0.8429, 0.5362, 0.8406, 0.5769, 0.8106, 0.61, 0.8128, 0.6115, 0.8436, 0.5793, 0.8429, 0.5793, 0.8429, 0.6115, 0.8436, 0.625, 0.875, 0.5833, 0.875, 0.5362, 0.8406, 0.5793, 0.8429, 0.5833, 0.875, 0.5417, 0.875, 0.5396, 0.7386, 0.5806, 0.7393, 0.5787, 0.7789, 0.5348, 0.7746, 0.5806, 0.7393, 0.6108, 0.7397, 0.6103, 0.7802, 0.5787, 0.7789, 0.5787, 0.7789, 0.6103, 0.7802, 0.61, 0.8128, 0.5769, 0.8106, 0.5348, 0.7746, 0.5787, 0.7789, 0.5769, 0.8106, 0.5179, 0.7929, 0.5417, 0.375, 0.5833, 0.375, 0.578, 0.393, 0.5417, 0.3923, 0.5833, 0.375, 0.625, 0.375, 0.6185, 0.391, 0.578, 0.393, 0.5775, 0.4062, 0.6123, 0.4063, 0.6115, 0.4273, 0.5774, 0.4272, 0.5417, 0.4062, 0.5775, 0.4062, 0.5774, 0.4272, 0.5418, 0.4271, 0.3769, 0.375, 0.4176, 0.375, 0.4073, 0.3812, 0.3633, 0.3642, 0.4176, 0.375, 0.4392, 0.375, 0.437, 0.3867, 0.4073, 0.3812, 0.4361, 0.4009, 0.4607, 0.4051, 0.4605, 0.4255, 0.438, 0.422, 0.3401, 0.3459, 0.4034, 0.3896, 0.4085, 0.4122, 0.3497, 0.3728, 0.4616, 0.375, 0.4872, 0.375, 0.4847, 0.3904, 0.4612, 0.3892, 0.5127, 0.375, 0.5417, 0.375, 0.5417, 0.3923, 0.5091, 0.3913, 0.5097, 0.4062, 0.5417, 0.4062, 0.5418, 0.4271, 0.5091, 0.4268, 0.4848, 0.4059, 0.5097, 0.4062, 0.5091, 0.4268, 0.4842, 0.4264, 0.3962, 0.75, 0.4229, 0.7317, 0.4135, 0.7491, 0.3775, 0.7341, 0.4229, 0.7317, 0.4569, 0.7341, 0.4509, 0.762, 0.4135, 0.7491, 0.4135, 0.7491, 0.4509, 0.762, 0.446, 0.7876, 0.4024, 0.7529, 0.3775, 0.7341, 0.4135, 0.7491, 0.4024, 0.7529, 0.3589, 0.7182, 0.4569, 0.7341, 0.4967, 0.7371, 0.4894, 0.7659, 0.4509, 0.762, 0.4967, 0.7371, 0.5396, 0.7386, 0.5348, 0.7746, 0.4894, 0.7659, 0.4894, 0.7659, 0.5348, 0.7746, 0.4902, 0.7686, 0.4521, 0.7351, 0.4509, 0.762, 0.4894, 0.7659, 0.4521, 0.7351, 0.446, 0.7876, 0.4077, 0.8241, 0.3094, 0.6115, 0.2729, 0.4911, 0.4009, 0.7241, 0.4077, 0.8241, 0.4505, 0.8325, 0.4583, 0.875, 0.4167, 0.875, 0.3371, 0.7327, 0.4077, 0.8241, 0.4167, 0.875, 0.375, 0.875, 0.4009, 0.7241, 0.4521, 0.7537, 0.4922, 0.8359, 0.4505, 0.8325, 0.4521, 0.7537, 0.5179, 0.7929, 0.5362, 0.8406, 0.4922, 0.8359, 0.4922, 0.8359, 0.5362, 0.8406, 0.5417, 0.875, 0.5, 0.875, 0.4505, 0.8325, 0.4922, 0.8359, 0.5, 0.875, 0.4583, 0.875, 0.3497, 0.3728, 0.4085, 0.4122, 0.4157, 0.4354, 0.3693, 0.4074, 0.438, 0.422, 0.4605, 0.4255, 0.4634, 0.4467, 0.4421, 0.4433, 0.4465, 0.4672, 0.4654, 0.4676, 0.468, 0.5073, 0.4494, 0.5074, 0.4025, 0.4639, 0.4262, 0.4665, 0.4299, 0.5078, 0.4096, 0.5089, 0.4842, 0.4264, 0.5091, 0.4268, 0.5106, 0.4494, 0.4864, 0.4482, 0.5091, 0.4268, 0.5418, 0.4271, 0.5421, 0.4508, 0.5106, 0.4494, 0.5123, 0.4687, 0.5423, 0.4695, 0.5425, 0.5096, 0.5135, 0.5085, 0.4883, 0.4681, 0.5123, 0.4687, 0.5135, 0.5085, 0.4902, 0.5078, 0.4131, 0.6246, 0.4333, 0.6243, 0.4286, 0.6854, 0.405, 0.687, 0.4333, 0.6243, 0.4547, 0.6243, 0.4649, 0.6855, 0.4286, 0.6854, 0.4286, 0.6854, 0.4649, 0.6855, 0.4569, 0.7341, 0.4229, 0.7317, 0.405, 0.687, 0.4286, 0.6854, 0.4229, 0.7317, 0.3962, 0.75, 0.4762, 0.6243, 0.5022, 0.6245, 0.5041, 0.6858, 0.4649, 0.6855, 0.521, 0.6246, 0.5417, 0.6248, 0.5411, 0.686, 0.5041, 0.6858, 0.5041, 0.6858, 0.5411, 0.686, 0.5396, 0.7386, 0.4967, 0.7371, 0.4649, 0.6855, 0.5041, 0.6858, 0.4967, 0.7371, 0.4569, 0.7341, 0.4902, 0.5078, 0.5135, 0.5085, 0.5151, 0.5625, 0.4926, 0.562, 0.5135, 0.5085, 0.5425, 0.5096, 0.5422, 0.5632, 0.5151, 0.5625, 0.5151, 0.5625, 0.5422, 0.5632, 0.5417, 0.6248, 0.521, 0.6246, 0.4096, 0.5089, 0.4299, 0.5078, 0.4295, 0.5619, 0.4097, 0.5627, 0.4494, 0.5074, 0.468, 0.5073, 0.4706, 0.5616, 0.4506, 0.5617, 0.4864, 0.6243, 0.4926, 0.562, 0.5151, 0.5625, 0.498, 0.6243, 0.4097, 0.5627, 0.4295, 0.5619, 0.4333, 0.6243, 0.4131, 0.6246, 0.5425, 0.5096, 0.5774, 0.5102, 0.5774, 0.5637, 0.5422, 0.5632, 0.5774, 0.5102, 0.6111, 0.5104, 0.6111, 0.5638, 0.5774, 0.5637, 0.5774, 0.5637, 0.6111, 0.5638, 0.6111, 0.625, 0.5773, 0.625, 0.5422, 0.5632, 0.5774, 0.5637, 0.5773, 0.625, 0.5417, 0.6248, 0.446, 0.7876, 0.4521, 0.7351, 0.3551, 0.5984, 0.223, 0.3938, 0.4521, 0.7351, 0.4902, 0.7686, 0.4521, 0.7537, 0.3551, 0.5984, 0.3551, 0.5984, 0.4521, 0.7537, 0.4009, 0.7241, 0.2729, 0.4911, 0.223, 0.3938, 0.3551, 0.5984, 0.2729, 0.4911, 0.0, 0.0, 0.375, 0.8125, 0.1875, 0.4063, 0.3094, 0.6115, 0.4077, 0.8241, 0.0, 0.0, 0.2729, 0.4911, 0.3094, 0.6115, 0.1875, 0.4063, 0.0, 0.0, 0.07085, 0.1578, 0.2013, 0.4492, 0.1875, 0.4375, 0.07085, 0.1578, 0.05196, 0.1126, 0.2135, 0.4625, 0.2013, 0.4492, 0.2013, 0.4492, 0.2135, 0.4625, 0.375, 0.8125, 0.3371, 0.7327, 0.1875, 0.4375, 0.2013, 0.4492, 0.3371, 0.7327, 0.375, 0.875, 0.0, 0.0, 0.03841, 0.04323, 0.02472, 0.04651, 0.009774, 0.01978, 0.06332, 0.07127, 0.07092, 0.08369, 0.02857, 0.05327, 0.02472, 0.04651, 0.02472, 0.04651, 0.02857, 0.05327, 0.05196, 0.1126, 0.07085, 0.1578, 0.009774, 0.01978, 0.02472, 0.04651, 0.07085, 0.1578, 0.0, 0.0, 0.3497, 0.3728, 0.2199, 0.2427, 0.1994, 0.2106, 0.3401, 0.3459, 0.2199, 0.2427, 0.07092, 0.08369, 0.06332, 0.07127, 0.1994, 0.2106, 0.1994, 0.2106, 0.06332, 0.07127, 0.03841, 0.04323, 0.1935, 0.199, 0.3401, 0.3459, 0.1994, 0.2106, 0.1935, 0.199, 0.3633, 0.3642, 0.375, 0.8125, 0.2135, 0.4625, 0.1153, 0.2482, 0.1875, 0.4063, 0.2135, 0.4625, 0.05196, 0.1126, 0.02598, 0.05629, 0.1153, 0.2482, 0.1153, 0.2482, 0.02598, 0.05629, 0.0, 0.0, 0.08569, 0.169, 0.1875, 0.4063, 0.1153, 0.2482, 0.08569, 0.169, 0.0, 0.0, 0.3589, 0.7182, 0.4024, 0.7529, 0.2103, 0.394, 0.1862, 0.3673, 0.4024, 0.7529, 0.446, 0.7876, 0.223, 0.3938, 0.2103, 0.394, 0.2103, 0.394, 0.223, 0.3938, 0.0, 0.0, 0.08569, 0.169, 0.1862, 0.3673, 0.2103, 0.394, 0.08569, 0.169, 0.0, 0.0, 0.3833, 0.625, 0.3818, 0.6875, 0.3774, 0.6875, 0.3782, 0.625, 0.3818, 0.6875, 0.3775, 0.75, 0.3763, 0.75, 0.3774, 0.6875, 0.3774, 0.6875, 0.3763, 0.75, 0.375, 0.75, 0.375, 0.6875, 0.3782, 0.625, 0.3774, 0.6875, 0.375, 0.6875, 0.375, 0.625, 0.3835, 0.5102, 0.3839, 0.5637, 0.3784, 0.5636, 0.3782, 0.5095, 0.3839, 0.5637, 0.3833, 0.625, 0.3782, 0.625, 0.3784, 0.5636, 0.3784, 0.5636, 0.3782, 0.625, 0.375, 0.625, 0.375, 0.5625, 0.3782, 0.5095, 0.3784, 0.5636, 0.375, 0.5625, 0.375, 0.5, 0.0, 0.0, 0.005236, 0.01125, 0.005563, 0.01167, 0.05075, 0.1061, 0.005236, 0.01125, 0.005774, 0.01251, 0.0007217, 0.001564, 0.005563, 0.01167, 0.005563, 0.01167, 0.0007217, 0.001564, 0.0, 0.0, 0.0, 0.0, 0.05075, 0.1061, 0.005563, 0.01167, 0.0, 0.0, 0.0, 0.0, 0.3775, 0.75, 0.3678, 0.7445, 0.3708, 0.7564, 0.3763, 0.75, 0.3678, 0.7445, 0.3546, 0.7412, 0.3648, 0.7625, 0.3708, 0.7564, 0.3708, 0.7564, 0.3648, 0.7625, 0.375, 0.7839, 0.375, 0.7669, 0.3763, 0.75, 0.3708, 0.7564, 0.375, 0.7669, 0.375, 0.75, 0.3546, 0.7412, 0.1773, 0.3706, 0.1875, 0.3919, 0.3648, 0.7625, 0.1773, 0.3706, 0.0, 0.0, 0.05075, 0.1061, 0.1875, 0.3919, 0.1875, 0.3919, 0.05075, 0.1061, 0.0, 0.0, 0.1875, 0.3919, 0.3648, 0.7625, 0.1875, 0.3919, 0.1875, 0.3919, 0.375, 0.7839, 0.3177, 0.375, 0.3744, 0.4621, 0.3711, 0.4633, 0.3194, 0.3802, 0.3744, 0.4621, 0.3835, 0.5102, 0.3782, 0.5095, 0.3711, 0.4633, 0.3711, 0.4633, 0.3782, 0.5095, 0.375, 0.5, 0.375, 0.4688, 0.3194, 0.3802, 0.3711, 0.4633, 0.375, 0.4688, 0.375, 0.4375, 0.005774, 0.01251, 0.01208, 0.01811, 0.007065, 0.008719, 0.0007217, 0.001564, 0.01208, 0.01811, 0.06487, 0.07604, 0.05776, 0.06723, 0.007065, 0.008719, 0.007065, 0.008719, 0.05776, 0.06723, 0.0, 0.0, 0.0, 0.0, 0.0007217, 0.001564, 0.007065, 0.008719, 0.0, 0.0, 0.0, 0.0, 0.06487, 0.07604, 0.1905, 0.2204, 0.1884, 0.2199, 0.05776, 0.06723, 0.1905, 0.2204, 0.3177, 0.375, 0.3194, 0.3802, 0.1884, 0.2199, 0.1884, 0.2199, 0.3194, 0.3802, 0.375, 0.4375, 0.1875, 0.2188, 0.05776, 0.06723, 0.1884, 0.2199, 0.1875, 0.2188, 0.0, 0.0, 0.625, 0.6246, 0.625, 0.5637, 0.625, 0.5702, 0.625, 0.6253, 0.625, 0.5637, 0.625, 0.5063, 0.625, 0.5165, 0.625, 0.5702, 0.625, 0.5702, 0.625, 0.5165, 0.625, 0.5208, 0.625, 0.5651, 0.625, 0.6259, 0.625, 0.5702, 0.625, 0.5651, 0.625, 0.625, 0.625, 0.4907, 0.625, 0.4688, 0.625, 0.4681, 0.625, 0.4842, 0.625, 0.4688, 0.625, 0.4375, 0.625, 0.4381, 0.625, 0.4681, 0.625, 0.4681, 0.625, 0.4381, 0.625, 0.4387, 0.625, 0.4668, 0.625, 0.4842, 0.625, 0.4681, 0.625, 0.4668, 0.625, 0.4827, 0.5955, 0.5304, 0.5799, 0.5864, 0.6104, 0.6158, 0.6151, 0.5553, 0.6241, 0.7476, 0.6248, 0.7313, 0.6242, 0.729, 0.6208, 0.7427, 0.6208, 0.7427, 0.6242, 0.729, 0.6225, 0.7261, 0.6114, 0.7308, 0.6074, 0.7299, 0.6208, 0.7427, 0.6114, 0.7308, 0.5696, 0.6805, 0.625, 0.4375, 0.625, 0.4062, 0.625, 0.4067, 0.625, 0.4381, 0.625, 0.4062, 0.625, 0.375, 0.625, 0.375, 0.625, 0.4067, 0.625, 0.4067, 0.625, 0.375, 0.625, 0.375, 0.625, 0.406, 0.625, 0.4381, 0.625, 0.4067, 0.625, 0.406, 0.625, 0.4387, 0.6115, 0.4273, 0.6123, 0.4063, 0.6236, 0.4063, 0.6233, 0.4375, 0.6123, 0.4063, 0.6185, 0.391, 0.625, 0.375, 0.6236, 0.4063, 0.6236, 0.4063, 0.625, 0.375, 0.625, 0.375, 0.625, 0.4063, 0.6233, 0.4375, 0.6236, 0.4063, 0.625, 0.4063, 0.625, 0.4375, 0.625, 0.4375, 0.625, 0.4063, 0.625, 0.4063, 0.625, 0.4375, 0.625, 0.4063, 0.625, 0.375, 0.625, 0.375, 0.625, 0.4063, 0.625, 0.4063, 0.625, 0.375, 0.625, 0.375, 0.625, 0.4063, 0.625, 0.4375, 0.625, 0.4063, 0.625, 0.4063, 0.625, 0.4375, 0.625, 0.4375, 0.625, 0.4063, 0.625, 0.4063, 0.625, 0.4375, 0.625, 0.4063, 0.625, 0.375, 0.625, 0.375, 0.625, 0.4063, 0.625, 0.4063, 0.625, 0.375, 0.625, 0.375, 0.625, 0.4063, 0.625, 0.4375, 0.625, 0.4063, 0.625, 0.4063, 0.625, 0.4375, 0.625, 0.4375, 0.625, 0.4063, 0.625, 0.4063, 0.625, 0.4375, 0.625, 0.4063, 0.625, 0.375, 0.625, 0.375, 0.625, 0.4063, 0.625, 0.4063, 0.625, 0.375, 0.625, 0.375, 0.625, 0.4062, 0.625, 0.4375, 0.625, 0.4063, 0.625, 0.4062, 0.625, 0.4375, 0.61, 0.8128, 0.6103, 0.7802, 0.6232, 0.7812, 0.6231, 0.8143, 0.6103, 0.7802, 0.6108, 0.7397, 0.6232, 0.74, 0.6232, 0.7812, 0.6232, 0.7812, 0.6232, 0.74, 0.625, 0.7402, 0.625, 0.7818, 0.6231, 0.8143, 0.6232, 0.7812, 0.625, 0.7818, 0.625, 0.815, 0.625, 0.815, 0.625, 0.7818, 0.625, 0.7813, 0.625, 0.8143, 0.625, 0.7818, 0.625, 0.7402, 0.625, 0.7409, 0.625, 0.7813, 0.625, 0.7813, 0.625, 0.7409, 0.625, 0.75, 0.625, 0.7799, 0.625, 0.8143, 0.625, 0.7813, 0.625, 0.7799, 0.625, 0.8142, 0.625, 0.8142, 0.625, 0.7799, 0.625, 0.7802, 0.625, 0.8138, 0.625, 0.7799, 0.625, 0.75, 0.625, 0.7384, 0.625, 0.7802, 0.625, 0.7802, 0.625, 0.7384, 0.625, 0.7268, 0.625, 0.773, 0.625, 0.8138, 0.625, 0.7802, 0.625, 0.7896, 0.625, 0.8156, 0.625, 0.875, 0.6115, 0.8436, 0.6235, 0.8429, 0.6247, 0.8568, 0.6115, 0.8436, 0.61, 0.8128, 0.6231, 0.8143, 0.6235, 0.8429, 0.6235, 0.8429, 0.6231, 0.8143, 0.625, 0.815, 0.625, 0.843, 0.6247, 0.8568, 0.6235, 0.8429, 0.625, 0.843, 0.625, 0.8554, 0.625, 0.8554, 0.625, 0.843, 0.625, 0.8425, 0.625, 0.8551, 0.625, 0.843, 0.625, 0.815, 0.625, 0.8143, 0.625, 0.8425, 0.625, 0.8425, 0.625, 0.8143, 0.625, 0.8142, 0.625, 0.8417, 0.625, 0.8551, 0.625, 0.8425, 0.625, 0.8417, 0.625, 0.8546, 0.625, 0.8546, 0.625, 0.8417, 0.625, 0.8418, 0.625, 0.8562, 0.625, 0.8417, 0.625, 0.8142, 0.625, 0.8138, 0.625, 0.8418, 0.625, 0.8418, 0.625, 0.8138, 0.625, 0.8156, 0.625, 0.8434, 0.625, 0.8562, 0.625, 0.8418, 0.625, 0.8434, 0.625, 0.8643, 0.6108, 0.7397, 0.6111, 0.6862, 0.6233, 0.6863, 0.6232, 0.74, 0.6111, 0.6862, 0.6111, 0.625, 0.6233, 0.625, 0.6233, 0.6863, 0.6233, 0.6863, 0.6233, 0.625, 0.625, 0.625, 0.625, 0.6863, 0.6232, 0.74, 0.6233, 0.6863, 0.625, 0.6863, 0.625, 0.7402, 0.625, 0.7402, 0.625, 0.6863, 0.625, 0.6865, 0.625, 0.7409, 0.625, 0.6863, 0.625, 0.625, 0.625, 0.625, 0.625, 0.6865, 0.625, 0.6865, 0.625, 0.625, 0.625, 0.625, 0.625, 0.6875, 0.625, 0.7409, 0.625, 0.6865, 0.625, 0.6875, 0.625, 0.75, 0.625, 0.75, 0.625, 0.6875, 0.625, 0.6815, 0.625, 0.7384, 0.625, 0.6875, 0.625, 0.625, 0.625, 0.6234, 0.625, 0.6815, 0.625, 0.6815, 0.625, 0.6234, 0.625, 0.625, 0.625, 0.6759, 0.625, 0.7384, 0.625, 0.6815, 0.625, 0.6759, 0.625, 0.7268, 0.625, 0.7268, 0.625, 0.6759, 0.625, 0.6796, 0.625, 0.7229, 0.625, 0.6759, 0.625, 0.625, 0.625, 0.6233, 0.625, 0.6796, 0.625, 0.6796, 0.625, 0.6233, 0.625, 0.6244, 0.625, 0.6837, 0.625, 0.7229, 0.625, 0.6796, 0.625, 0.6837, 0.625, 0.729, 0.6111, 0.5104, 0.6111, 0.4701, 0.6233, 0.4698, 0.6233, 0.5095, 0.6111, 0.4701, 0.6113, 0.4481, 0.6233, 0.4375, 0.6233, 0.4698, 0.6233, 0.4698, 0.6233, 0.4375, 0.625, 0.4375, 0.625, 0.4688, 0.6233, 0.5095, 0.6233, 0.4698, 0.625, 0.4688, 0.625, 0.5, 0.625, 0.5, 0.625, 0.4688, 0.625, 0.4688, 0.625, 0.5, 0.625, 0.4688, 0.625, 0.4375, 0.625, 0.4375, 0.625, 0.4688, 0.625, 0.4688, 0.625, 0.4375, 0.625, 0.4375, 0.625, 0.4688, 0.625, 0.5, 0.625, 0.4688, 0.625, 0.4688, 0.625, 0.5, 0.625, 0.5, 0.625, 0.4688, 0.625, 0.4688, 0.625, 0.5, 0.625, 0.4688, 0.625, 0.4375, 0.625, 0.4375, 0.625, 0.4688, 0.625, 0.4688, 0.625, 0.4375, 0.625, 0.4375, 0.625, 0.4688, 0.625, 0.5, 0.625, 0.4688, 0.625, 0.4688, 0.625, 0.5, 0.625, 0.5, 0.625, 0.4688, 0.625, 0.4688, 0.625, 0.5, 0.625, 0.4688, 0.625, 0.4375, 0.625, 0.4375, 0.625, 0.4688, 0.625, 0.4688, 0.625, 0.4375, 0.625, 0.4375, 0.625, 0.4688, 0.625, 0.5, 0.625, 0.4688, 0.625, 0.4688, 0.625, 0.4907, 0.6111, 0.625, 0.6111, 0.5638, 0.6233, 0.5636, 0.6233, 0.625, 0.6111, 0.5638, 0.6111, 0.5104, 0.6233, 0.5095, 0.6233, 0.5636, 0.6233, 0.5636, 0.6233, 0.5095, 0.625, 0.5, 0.625, 0.5627, 0.6233, 0.625, 0.6233, 0.5636, 0.625, 0.5627, 0.625, 0.625, 0.625, 0.625, 0.625, 0.5627, 0.625, 0.5625, 0.625, 0.625, 0.625, 0.5627, 0.625, 0.5, 0.625, 0.5, 0.625, 0.5625, 0.625, 0.5625, 0.625, 0.5, 0.625, 0.5, 0.625, 0.5625, 0.625, 0.625, 0.625, 0.5625, 0.625, 0.5625, 0.625, 0.625, 0.625, 0.625, 0.625, 0.5625, 0.625, 0.5623, 0.625, 0.6234, 0.625, 0.5625, 0.625, 0.5, 0.625, 0.5, 0.625, 0.5623, 0.625, 0.5623, 0.625, 0.5, 0.625, 0.5, 0.625, 0.5625, 0.625, 0.6234, 0.625, 0.5623, 0.625, 0.5625, 0.625, 0.625, 0.625, 0.625, 0.625, 0.5625, 0.625, 0.5623, 0.625, 0.6233, 0.625, 0.5625, 0.625, 0.5, 0.625, 0.5, 0.625, 0.5623, 0.625, 0.5623, 0.625, 0.5, 0.625, 0.4907, 0.625, 0.5629, 0.625, 0.6233, 0.625, 0.5623, 0.625, 0.5629, 0.625, 0.6244, 0.625, 0.5063, 0.6244, 0.4935, 0.6228, 0.4981, 0.625, 0.5165, 0.6244, 0.4935, 0.6216, 0.4895, 0.6095, 0.4859, 0.6228, 0.4981, 0.6228, 0.4981, 0.6095, 0.4859, 0.577, 0.4646, 0.6184, 0.4975, 0.625, 0.5165, 0.6228, 0.4981, 0.6184, 0.4975, 0.625, 0.5208, 0.625, 0.4387, 0.625, 0.406, 0.625, 0.404, 0.625, 0.4287, 0.625, 0.406, 0.625, 0.375, 0.625, 0.3913, 0.625, 0.404, 0.625, 0.404, 0.625, 0.3913, 0.625, 0.3896, 0.625, 0.3987, 0.625, 0.4827, 0.625, 0.4668, 0.625, 0.4635, 0.625, 0.4819, 0.625, 0.4668, 0.625, 0.4387, 0.625, 0.4372, 0.625, 0.4635, 0.625, 0.4635, 0.625, 0.4372, 0.625, 0.4391, 0.625, 0.4592, 0.625, 0.4819, 0.625, 0.4635, 0.625, 0.4592, 0.625, 0.4879, 0.0, 0.0, 0.0, 0.0, 0.0, 0.0, 0.0, 0.0, 0.625, 0.789, 0.625, 0.7707, 0.625, 0.7687, 0.625, 0.788, 0.625, 0.788, 0.625, 0.7687, 0.625, 0.7617, 0.625, 0.7894, 0.625, 0.4287, 0.625, 0.404, 0.625, 0.4184, 0.625, 0.4391, 0.625, 0.8519, 0.625, 0.8537, 0.625, 0.8431, 0.625, 0.8288, 0.625, 0.8468, 0.625, 0.8214, 0.625, 0.8208, 0.625, 0.8431, 0.4446, 0.6243, 0.4506, 0.5617, 0.4706, 0.5616, 0.4578, 0.6246, 0.625, 0.8609, 0.625, 0.8537, 0.625, 0.8519, 0.625, 0.875, 0.6248, 0.7313, 0.625, 0.6842, 0.6249, 0.6715, 0.6242, 0.729, 0.625, 0.6842, 0.625, 0.6246, 0.625, 0.6253, 0.6249, 0.6715, 0.6249, 0.6715, 0.625, 0.6259, 0.625, 0.625, 0.6247, 0.6845, 0.6242, 0.729, 0.6249, 0.6715, 0.6247, 0.6845, 0.6225, 0.7261, 0.625, 0.4184, 0.42, 0.3174, 0.4632, 0.3694, 0.625, 0.4391, 0.42, 0.3174, 0.2046, 0.2046, 0.2988, 0.2998, 0.4632, 0.3694, 0.5257, 0.4447, 0.4732, 0.4759, 0.5799, 0.5864, 0.5955, 0.5304, 0.625, 0.4592, 0.5257, 0.4447, 0.5955, 0.5304, 0.625, 0.4879, 0.625, 0.7617, 0.5955, 0.6673, 0.5257, 0.6098, 0.625, 0.7894, 0.5955, 0.6673, 0.5799, 0.5864, 0.4732, 0.4759, 0.5257, 0.6098, 0.5257, 0.6098, 0.4732, 0.4759, 0.2988, 0.2998, 0.4574, 0.5525, 0.625, 0.7894, 0.5257, 0.6098, 0.4574, 0.5525, 0.625, 0.8103, 0.625, 0.875, 0.625, 0.8519, 0.612, 0.8326, 0.625, 0.875, 0.625, 0.8519, 0.625, 0.8288, 0.599, 0.7901, 0.612, 0.8326, 0.612, 0.8326, 0.599, 0.7901, 0.5729, 0.7515, 0.599, 0.8132, 0.625, 0.875, 0.612, 0.8326, 0.599, 0.8132, 0.625, 0.875, 0.625, 0.8288, 0.4148, 0.5167, 0.414, 0.5036, 0.599, 0.7901, 0.4148, 0.5167, 0.2046, 0.2046, 0.229, 0.217, 0.414, 0.5036, 0.414, 0.5036, 0.229, 0.217, 0.2535, 0.2295, 0.4132, 0.4905, 0.599, 0.7901, 0.414, 0.5036, 0.4132, 0.4905, 0.5729, 0.7515, 0.625, 0.4184, 0.625, 0.3987, 0.625, 0.3967, 0.625, 0.4155, 0.625, 0.3987, 0.625, 0.3896, 0.625, 0.3875, 0.625, 0.3967, 0.625, 0.3967, 0.625, 0.3875, 0.625, 0.375, 0.625, 0.3938, 0.625, 0.4155, 0.625, 0.3967, 0.625, 0.3938, 0.625, 0.4126, 0.2046, 0.2046, 0.42, 0.3174, 0.427, 0.3163, 0.229, 0.217, 0.42, 0.3174, 0.625, 0.4184, 0.625, 0.4155, 0.427, 0.3163, 0.427, 0.3163, 0.625, 0.4155, 0.625, 0.4126, 0.4392, 0.321, 0.229, 0.217, 0.427, 0.3163, 0.4392, 0.321, 0.2535, 0.2295, 0.623, 0.7416, 0.6217, 0.7526, 0.6109, 0.7304, 0.6185, 0.7243, 0.6217, 0.7526, 0.6212, 0.7525, 0.6074, 0.7299, 0.6109, 0.7304, 0.6109, 0.7304, 0.6074, 0.7299, 0.5696, 0.6805, 0.5779, 0.6801, 0.6253, 0.7308, 0.6109, 0.7304, 0.5779, 0.6801, 0.6011, 0.6947, 0.6104, 0.6158, 0.6151, 0.6807, 0.6094, 0.6714, 0.6077, 0.6108, 0.6151, 0.6807, 0.623, 0.7416, 0.6185, 0.7243, 0.6094, 0.6714, 0.6094, 0.6714, 0.6253, 0.7308, 0.6011, 0.6947, 0.5783, 0.6367, 0.6148, 0.6182, 0.6094, 0.6714, 0.5783, 0.6367, 0.5611, 0.5609, 0.6216, 0.4895, 0.6218, 0.4911, 0.6112, 0.4914, 0.6095, 0.4859, 0.6218, 0.4911, 0.623, 0.5047, 0.6173, 0.5124, 0.6112, 0.4914, 0.6112, 0.4914, 0.6173, 0.5124, 0.6011, 0.5072, 0.5787, 0.475, 0.6095, 0.4859, 0.6112, 0.4914, 0.5787, 0.475, 0.577, 0.4646, 0.623, 0.5047, 0.6151, 0.5553, 0.6094, 0.5509, 0.6173, 0.5124, 0.6151, 0.5553, 0.6104, 0.6158, 0.6077, 0.6108, 0.6094, 0.5509, 0.6094, 0.5509, 0.6148, 0.6182, 0.5611, 0.5609, 0.5783, 0.5196, 0.6173, 0.5124, 0.6094, 0.5509, 0.5783, 0.5196, 0.6011, 0.5072, 0.5611, 0.5609, 0.4324, 0.4293, 0.4872, 0.4253, 0.5783, 0.5196, 0.4324, 0.4293, 0.3288, 0.3242, 0.4057, 0.3421, 0.4872, 0.4253, 0.4872, 0.4253, 0.4057, 0.3421, 0.577, 0.4646, 0.5787, 0.475, 0.5783, 0.5196, 0.4872, 0.4253, 0.5787, 0.475, 0.6011, 0.5072, 0.6011, 0.6947, 0.5779, 0.6801, 0.4864, 0.5438, 0.5783, 0.6367, 0.5779, 0.6801, 0.5696, 0.6805, 0.415, 0.4713, 0.4864, 0.5438, 0.4864, 0.5438, 0.415, 0.4713, 0.3288, 0.3242, 0.4324, 0.4293, 0.5783, 0.6367, 0.4864, 0.5438, 0.4324, 0.4293, 0.5611, 0.5609, 0.625, 0.625, 0.625, 0.5649, 0.625, 0.5647, 0.625, 0.625, 0.625, 0.5649, 0.625, 0.52, 0.625, 0.5191, 0.625, 0.5647, 0.625, 0.5636, 0.625, 0.5095, 0.625, 0.5, 0.625, 0.5625, 0.625, 0.625, 0.625, 0.5636, 0.625, 0.5625, 0.625, 0.625, 0.6204, 0.7245, 0.6245, 0.6845, 0.6243, 0.6845, 0.6183, 0.7229, 0.6245, 0.6845, 0.625, 0.625, 0.625, 0.625, 0.6243, 0.6845, 0.6247, 0.686, 0.625, 0.625, 0.625, 0.625, 0.625, 0.6875, 0.6217, 0.7365, 0.6247, 0.686, 0.625, 0.6875, 0.625, 0.75, 0.625, 0.52, 0.617, 0.496, 0.6155, 0.4946, 0.625, 0.5191, 0.617, 0.496, 0.5509, 0.4421, 0.5381, 0.4308, 0.6155, 0.4946, 0.6203, 0.4973, 0.5815, 0.4654, 0.625, 0.5, 0.625, 0.5, 0.625, 0.5095, 0.6203, 0.4973, 0.625, 0.5, 0.625, 0.5, 0.253, 0.2483, 0.3527, 0.4075, 0.3182, 0.3719, 0.2084, 0.204, 0.3527, 0.4075, 0.5317, 0.6351, 0.5042, 0.6032, 0.3182, 0.3719, 0.2925, 0.3461, 0.5189, 0.6218, 0.5337, 0.6404, 0.2668, 0.3202, 0.1042, 0.102, 0.2925, 0.3461, 0.2668, 0.3202, 0.0, 0.0, 0.5509, 0.4421, 0.3672, 0.3039, 0.3406, 0.2778, 0.5381, 0.4308, 0.3672, 0.3039, 0.253, 0.2483, 0.2084, 0.204, 0.3406, 0.2778, 0.3265, 0.2639, 0.1042, 0.102, 0.0, 0.0, 0.3125, 0.25, 0.5815, 0.4654, 0.3265, 0.2639, 0.3125, 0.25, 0.625, 0.5, 0.5317, 0.6351, 0.602, 0.7197, 0.5925, 0.7086, 0.5042, 0.6032, 0.602, 0.7197, 0.6204, 0.7245, 0.6183, 0.7229, 0.5925, 0.7086, 0.5859, 0.7019, 0.6217, 0.7365, 0.625, 0.75, 0.5793, 0.6952, 0.5189, 0.6218, 0.5859, 0.7019, 0.5793, 0.6952, 0.5337, 0.6404, 0.625, 0.7952, 0.625, 0.7737, 0.625, 0.7765, 0.625, 0.796, 0.625, 0.7737, 0.625, 0.75, 0.625, 0.7587, 0.625, 0.7765, 0.625, 0.7765, 0.625, 0.7587, 0.625, 0.75, 0.6072, 0.7502, 0.625, 0.796, 0.625, 0.7765, 0.6072, 0.7502, 0.5938, 0.7538, 0.0, 0.0, 0.0, 0.0, 0.004572, 0.005913, 0.0, 0.0, 0.0, 0.0, 0.0, 0.0, 0.002419, 0.003128, 0.004572, 0.005913, 0.004572, 0.005913, 0.002419, 0.003128, 0.0161, 0.02083, 0.04572, 0.05913, 0.0, 0.0, 0.004572, 0.005913, 0.04572, 0.05913, 0.0, 0.0, 0.625, 0.875, 0.625, 0.8475, 0.625, 0.8475, 0.625, 0.875, 0.625, 0.8475, 0.625, 0.8203, 0.625, 0.8203, 0.625, 0.8475, 0.625, 0.8475, 0.625, 0.8203, 0.5805, 0.7607, 0.5734, 0.777, 0.625, 0.875, 0.625, 0.8475, 0.5734, 0.777, 0.5698, 0.7977, 0.625, 0.75, 0.625, 0.7754, 0.6209, 0.7735, 0.6214, 0.7564, 0.625, 0.798, 0.625, 0.8236, 0.625, 0.8234, 0.6226, 0.7957, 0.6226, 0.7957, 0.625, 0.8234, 0.5837, 0.7655, 0.5931, 0.7562, 0.6214, 0.7564, 0.6209, 0.7735, 0.5886, 0.7324, 0.6023, 0.7365, 0.625, 0.8236, 0.625, 0.8467, 0.625, 0.8478, 0.625, 0.8234, 0.625, 0.8467, 0.625, 0.87, 0.625, 0.8725, 0.625, 0.8478, 0.625, 0.8478, 0.625, 0.8725, 0.625, 0.875, 0.625, 0.849, 0.625, 0.8234, 0.625, 0.8478, 0.625, 0.849, 0.5837, 0.7655, 0.625, 0.75, 0.625, 0.7502, 0.6208, 0.7473, 0.623, 0.7483, 0.625, 0.7502, 0.625, 0.75, 0.6214, 0.7564, 0.6208, 0.7473, 0.6208, 0.7473, 0.6214, 0.7564, 0.6023, 0.7365, 0.5857, 0.7095, 0.623, 0.7483, 0.6208, 0.7473, 0.5857, 0.7095, 0.6114, 0.7359, 0.0, 0.0, 0.0, 0.0, 0.0, 0.0, 0.0009981, 0.001291, 0.0, 0.0, 0.0, 0.0, 0.0, 0.0, 0.0, 0.0, 0.0, 0.0, 0.0, 0.0, 0.0, 0.0, 0.0, 0.0, 0.0009981, 0.001291, 0.0, 0.0, 0.0, 0.0, 0.003442, 0.004451, 0.625, 0.75, 0.625, 0.7499, 0.625, 0.7508, 0.625, 0.7587, 0.625, 0.7499, 0.625, 0.75, 0.623, 0.7483, 0.6242, 0.7496, 0.6242, 0.7496, 0.623, 0.7483, 0.6114, 0.7359, 0.6221, 0.747, 0.625, 0.7587, 0.625, 0.7508, 0.625, 0.75, 0.625, 0.75, 0.1263, 0.1765, 0.3125, 0.4375, 0.3329, 0.4483, 0.1618, 0.2145, 0.3125, 0.4375, 0.5698, 0.7977, 0.5734, 0.777, 0.3329, 0.4483, 0.3329, 0.4483, 0.5734, 0.777, 0.5805, 0.7607, 0.3729, 0.4826, 0.1618, 0.2145, 0.3329, 0.4483, 0.3729, 0.4826, 0.2064, 0.2631, 0.6221, 0.747, 0.4662, 0.5652, 0.524, 0.6407, 0.625, 0.75, 0.3369, 0.4145, 0.2064, 0.2631, 0.3729, 0.4826, 0.4482, 0.5605, 0.4482, 0.5605, 0.3729, 0.4826, 0.5805, 0.7607, 0.5938, 0.7538, 0.625, 0.75, 0.524, 0.6407, 0.6072, 0.7502, 0.625, 0.75, 0.0, 0.0, 0.04572, 0.05913, 0.1715, 0.2214, 0.2748, 0.3587, 0.04572, 0.05913, 0.0161, 0.02083, 0.08015, 0.1013, 0.1715, 0.2214, 0.1715, 0.2214, 0.08015, 0.1013, 0.1509, 0.1889, 0.317, 0.4045, 0.2748, 0.3587, 0.1715, 0.2214, 0.317, 0.4045, 0.5837, 0.7655, 0.5931, 0.7562, 0.4263, 0.5316, 0.5104, 0.6269, 0.5886, 0.7324, 0.4263, 0.5316, 0.3036, 0.3709, 0.4485, 0.5429, 0.5104, 0.6269, 0.5104, 0.6269, 0.4485, 0.5429, 0.6114, 0.7359, 0.5857, 0.7095, 0.5886, 0.7324, 0.5104, 0.6269, 0.5857, 0.7095, 0.6023, 0.7365, 0.625, 0.745, 0.625, 0.7468, 0.625, 0.7486, 0.625, 0.7475, 0.625, 0.7481, 0.625, 0.7492, 0.625, 0.7497, 0.625, 0.7492, 0.625, 0.7492, 0.625, 0.7497, 0.625, 0.75, 0.625, 0.7499, 0.625, 0.7475, 0.625, 0.7486, 0.625, 0.7499, 0.625, 0.75, 0.0, 0.0, 0.0, 0.0, 0.0, 0.0, 0.0, 0.0, 0.0, 0.0, 0.0, 0.0, 0.0, 0.0, 0.0, 0.0, 0.0, 0.0, 0.0, 0.0, 0.0, 0.0, 0.0, 0.0, 0.0, 0.0, 0.0, 0.0, 0.0, 0.0, 0.0, 0.0, 0.625, 0.7492, 0.625, 0.7501, 0.625, 0.7499, 0.625, 0.7497, 0.625, 0.7501, 0.625, 0.75, 0.625, 0.75, 0.625, 0.7499, 0.625, 0.7499, 0.625, 0.75, 0.625, 0.75, 0.625, 0.7502, 0.625, 0.7497, 0.625, 0.7499, 0.625, 0.7502, 0.625, 0.75, 0.625, 0.8246, 0.625, 0.8469, 0.625, 0.8467, 0.625, 0.8241, 0.625, 0.8469, 0.625, 0.8688, 0.625, 0.8694, 0.625, 0.8467, 0.625, 0.8467, 0.625, 0.8694, 0.625, 0.87, 0.625, 0.8467, 0.625, 0.8241, 0.625, 0.8467, 0.625, 0.8467, 0.625, 0.8236, 0.625, 0.75, 0.625, 0.7759, 0.625, 0.7756, 0.625, 0.75, 0.625, 0.7989, 0.625, 0.8246, 0.625, 0.8241, 0.625, 0.7984, 0.625, 0.7984, 0.625, 0.8241, 0.625, 0.8236, 0.625, 0.798, 0.625, 0.75, 0.625, 0.7756, 0.625, 0.7754, 0.625, 0.75, 0.625, 0.875, 0.625, 0.8475, 0.625, 0.8475, 0.625, 0.875, 0.625, 0.8475, 0.625, 0.8203, 0.625, 0.82, 0.625, 0.8475, 0.625, 0.8475, 0.625, 0.82, 0.625, 0.8203, 0.625, 0.8475, 0.625, 0.875, 0.625, 0.8475, 0.625, 0.8475, 0.625, 0.875, 0.0, 0.0, 0.0, 0.0, 0.0, 0.0, 0.0, 0.0, 0.0, 0.0, 0.0, 0.0, 0.0, 0.0, 0.0, 0.0, 0.0, 0.0, 0.0, 0.0, 0.0, 0.0, 0.0, 0.0, 0.0, 0.0, 0.0, 0.0, 0.0, 0.0, 0.0, 0.0, 0.625, 0.7937, 0.625, 0.7706, 0.625, 0.7722, 0.625, 0.7943, 0.625, 0.7706, 0.625, 0.745, 0.625, 0.7475, 0.625, 0.7722, 0.625, 0.7722, 0.625, 0.7475, 0.625, 0.75, 0.625, 0.7737, 0.625, 0.7943, 0.625, 0.7722, 0.625, 0.7737, 0.625, 0.7952, 0.625, 0.8156, 0.625, 0.7896, 0.625, 0.7916, 0.625, 0.8191, 0.625, 0.773, 0.625, 0.7268, 0.625, 0.7483, 0.625, 0.7692, 0.625, 0.7692, 0.625, 0.7483, 0.625, 0.745, 0.625, 0.7706, 0.625, 0.7916, 0.625, 0.7692, 0.625, 0.7706, 0.625, 0.7937, 0.625, 0.8689, 0.625, 0.8643, 0.625, 0.875, 0.625, 0.882, 0.0, 0.0, 0.0, 0.0, 0.0, 0.0, 0.0, 0.0, 0.0, 0.0, 0.0, 0.0, 0.0, 0.0, 0.0, 0.0, 0.0, 0.0, 0.0, 0.0, 0.0, 0.0, 0.0, 0.0, 0.625, 0.8434, 0.625, 0.8156, 0.625, 0.8191, 0.625, 0.8476, 0.625, 0.8476, 0.625, 0.8191, 0.625, 0.8203, 0.625, 0.8475, 0.625, 0.875, 0.625, 0.8476, 0.625, 0.8475, 0.625, 0.875, 0.625, 0.7707, 0.625, 0.789, 0.625, 0.7793, 0.625, 0.7602, 0.625, 0.789, 0.625, 0.7994, 0.625, 0.7793, 0.625, 0.7994, 0.625, 0.8237, 0.625, 0.8246, 0.625, 0.7989, 0.625, 0.7602, 0.625, 0.7793, 0.625, 0.7759, 0.625, 0.75, 0.625, 0.8214, 0.625, 0.8468, 0.625, 0.8484, 0.625, 0.8237, 0.625, 0.8468, 0.5226, 0.7205, 0.625, 0.8719, 0.625, 0.8484, 0.625, 0.8484, 0.625, 0.8719, 0.625, 0.8688, 0.625, 0.8469, 0.625, 0.8237, 0.625, 0.8484, 0.625, 0.8469, 0.625, 0.8246, 0.625, 0.733, 0.625, 0.7494, 0.625, 0.7453, 0.625, 0.7494, 0.625, 0.7707, 0.625, 0.7602, 0.625, 0.7512, 0.625, 0.7512, 0.625, 0.7602, 0.625, 0.75, 0.625, 0.7501, 0.625, 0.7453, 0.625, 0.7512, 0.625, 0.7501, 0.625, 0.7492, 0.0, 0.0, 0.0, 0.0, 0.0, 0.0, 0.0, 0.0, 0.0, 0.0, 0.0, 0.0, 0.0, 0.0, 0.0, 0.0, 0.0, 0.0, 0.0, 0.0, 0.0, 0.0, 0.0, 0.0, 0.0, 0.0, 0.0, 0.0, 0.0, 0.0, 0.0, 0.0, 0.625, 0.7268, 0.625, 0.7229, 0.625, 0.7422, 0.625, 0.7483, 0.625, 0.7229, 0.625, 0.729, 0.625, 0.7429, 0.625, 0.7422, 0.625, 0.7429, 0.625, 0.7453, 0.625, 0.7492, 0.625, 0.7481, 0.625, 0.7483, 0.625, 0.7422, 0.625, 0.7468, 0.625, 0.745, 0.07092, 0.08369, 0.2199, 0.2427, 0.1949, 0.221, 0.06868, 0.08169, 0.6233, 0.4375, 0.6113, 0.4481, 0.6115, 0.4273, 0.1949, 0.221, 0.3265, 0.3761, 0.3177, 0.375, 0.1905, 0.2204, 0.06868, 0.08169, 0.1949, 0.221, 0.1905, 0.2204, 0.06487, 0.07604, 0.05196, 0.1126, 0.02857, 0.05327, 0.02063, 0.03631, 0.01931, 0.04183, 0.02857, 0.05327, 0.07092, 0.08369, 0.06868, 0.08169, 0.02063, 0.03631, 0.02063, 0.03631, 0.06868, 0.08169, 0.06487, 0.07604, 0.01208, 0.01811, 0.01931, 0.04183, 0.02063, 0.03631, 0.01208, 0.01811, 0.005774, 0.01251, 0.2199, 0.2427, 0.3463, 0.3918, 0.3265, 0.3761, 0.1949, 0.221, 0.4025, 0.4639, 0.4096, 0.5089, 0.3999, 0.5094, 0.3907, 0.4628, 0.3839, 0.4622, 0.3932, 0.5098, 0.3835, 0.5102, 0.3744, 0.4621, 0.3265, 0.3761, 0.3839, 0.4622, 0.3744, 0.4621, 0.3177, 0.375, 0.3589, 0.7182, 0.1862, 0.3673, 0.1744, 0.3556, 0.3116, 0.6313, 0.1862, 0.3673, 0.0, 0.0, 0.0, 0.0, 0.1744, 0.3556, 0.1744, 0.3556, 0.0, 0.0, 0.0, 0.0, 0.1773, 0.3706, 0.3116, 0.6313, 0.1744, 0.3556, 0.1773, 0.3706, 0.3546, 0.7412, 0.3962, 0.75, 0.3775, 0.7341, 0.3675, 0.7301, 0.3868, 0.75, 0.3775, 0.7341, 0.3589, 0.7182, 0.3116, 0.6313, 0.3675, 0.7301, 0.3675, 0.7301, 0.3116, 0.6313, 0.3546, 0.7412, 0.3678, 0.7445, 0.3868, 0.75, 0.3675, 0.7301, 0.3678, 0.7445, 0.3775, 0.75, 0.0, 0.0, 0.02598, 0.05629, 0.01277, 0.02766, 0.0, 0.0, 0.02598, 0.05629, 0.05196, 0.1126, 0.01931, 0.04183, 0.01277, 0.02766, 0.01277, 0.02766, 0.01931, 0.04183, 0.005774, 0.01251, 0.005236, 0.01125, 0.0, 0.0, 0.01277, 0.02766, 0.005236, 0.01125, 0.0, 0.0, 0.4096, 0.5089, 0.4097, 0.5627, 0.4024, 0.563, 0.3999, 0.5094, 0.4097, 0.5627, 0.4131, 0.6246, 0.4024, 0.563, 0.3935, 0.5634, 0.3925, 0.6248, 0.3833, 0.625, 0.3839, 0.5637, 0.3932, 0.5098, 0.3935, 0.5634, 0.3839, 0.5637, 0.3835, 0.5102, 0.4131, 0.6246, 0.405, 0.687, 0.3903, 0.6875, 0.3925, 0.6248, 0.405, 0.687, 0.3962, 0.75, 0.3868, 0.75, 0.3903, 0.6875, 0.3903, 0.6875, 0.3868, 0.75, 0.3775, 0.75, 0.3818, 0.6875, 0.3925, 0.6248, 0.3903, 0.6875, 0.3818, 0.6875, 0.3833, 0.625, 0.4521, 0.7537, 0.4902, 0.7686, 0.5179, 0.7929, 0.4902, 0.7686, 0.5348, 0.7746, 0.5179, 0.7929, 0.4077, 0.8241, 0.4009, 0.7241, 0.4505, 0.8325, 0.4077, 0.8241, 0.3371, 0.7327, 0.375, 0.8125, 0.5091, 0.3913, 0.5417, 0.3923, 0.5417, 0.4062, 0.5097, 0.4062, 0.437, 0.3867, 0.4612, 0.3892, 0.4607, 0.4051, 0.4361, 0.4009, 0.02472, 0.04651, 0.03841, 0.04323, 0.06332, 0.07127, 0.1935, 0.199, 0.03841, 0.04323, 0.0, 0.0, 0.1885, 0.1875, 0.4847, 0.3904, 0.5091, 0.3913, 0.5097, 0.4062, 0.4848, 0.4059, 0.3633, 0.3642, 0.1935, 0.199, 0.1885, 0.1875, 0.3769, 0.375, 0.3633, 0.3642, 0.4073, 0.3812, 0.4034, 0.3896, 0.3401, 0.3459, 0.578, 0.393, 0.6185, 0.391, 0.6123, 0.4063, 0.5775, 0.4062, 0.625, 0.375, 0.6185, 0.391, 0.625, 0.375, 0.5417, 0.3923, 0.578, 0.393, 0.5775, 0.4062, 0.5417, 0.4062, 0.3463, 0.3918, 0.2199, 0.2427, 0.3497, 0.3728, 0.3693, 0.4074, 0.5774, 0.4499, 0.6113, 0.4481, 0.6111, 0.4701, 0.5774, 0.4699, 0.3265, 0.3761, 0.3463, 0.3918, 0.3907, 0.4628, 0.3839, 0.4622, 0.4864, 0.4482, 0.5106, 0.4494, 0.5123, 0.4687, 0.4883, 0.4681, 0.3693, 0.4074, 0.4157, 0.4354, 0.4262, 0.4665, 0.4025, 0.4639, 0.5106, 0.4494, 0.5421, 0.4508, 0.5423, 0.4695, 0.5123, 0.4687, 0.4421, 0.4433, 0.4634, 0.4467, 0.4654, 0.4676, 0.4465, 0.4672, 0.5421, 0.4508, 0.5774, 0.4499, 0.5774, 0.4699, 0.5423, 0.4695, 0.3907, 0.4628, 0.3463, 0.3918, 0.3693, 0.4074, 0.4025, 0.4639, 0.3907, 0.4628, 0.3999, 0.5094, 0.3932, 0.5098, 0.3839, 0.4622, 0.3999, 0.5094, 0.4024, 0.563, 0.3935, 0.5634, 0.3932, 0.5098, 0.4024, 0.563, 0.4131, 0.6246, 0.3925, 0.6248, 0.3935, 0.5634, 0.4634, 0.4467, 0.4864, 0.4482, 0.4883, 0.4681, 0.4654, 0.4676, 0.4612, 0.3892, 0.4847, 0.3904, 0.4848, 0.4059, 0.4607, 0.4051, 0.4706, 0.5616, 0.4926, 0.562, 0.4864, 0.6243, 0.4762, 0.6243, 0.468, 0.5073, 0.4902, 0.5078, 0.4926, 0.562, 0.4706, 0.5616, 0.4654, 0.4676, 0.4883, 0.4681, 0.4902, 0.5078, 0.468, 0.5073, 0.4605, 0.4255, 0.4842, 0.4264, 0.4864, 0.4482, 0.4634, 0.4467, 0.4607, 0.4051, 0.4848, 0.4059, 0.4842, 0.4264, 0.4605, 0.4255, 0.4157, 0.4354, 0.4421, 0.4433, 0.4465, 0.4672, 0.4262, 0.4665, 0.4073, 0.3812, 0.437, 0.3867, 0.4361, 0.4009, 0.4034, 0.3896, 0.4295, 0.5619, 0.4506, 0.5617, 0.4446, 0.6243, 0.4333, 0.6243, 0.4299, 0.5078, 0.4494, 0.5074, 0.4506, 0.5617, 0.4295, 0.5619, 0.4262, 0.4665, 0.4465, 0.4672, 0.4494, 0.5074, 0.4299, 0.5078, 0.4085, 0.4122, 0.438, 0.422, 0.4421, 0.4433, 0.4157, 0.4354, 0.4034, 0.3896, 0.4361, 0.4009, 0.438, 0.422, 0.4085, 0.4122, 0.4847, 0.3904, 0.4872, 0.375, 0.5127, 0.375, 0.5091, 0.3913, 0.437, 0.3867, 0.4392, 0.375, 0.4616, 0.375, 0.4612, 0.3892, 0.625, 0.8643, 0.625, 0.8689, 0.625, 0.8562, 0.625, 0.8103, 0.4574, 0.5525, 0.4148, 0.5167, 0.625, 0.8288, 0.625, 0.4391, 0.4632, 0.3694, 0.5257, 0.4447, 0.625, 0.4592, 0.625, 0.8103, 0.625, 0.8148, 0.625, 0.788, 0.625, 0.7894, 0.4632, 0.3694, 0.2988, 0.2998, 0.4732, 0.4759, 0.5257, 0.4447, 0.4574, 0.5525, 0.2988, 0.2998, 0.2046, 0.2046, 0.4148, 0.5167, 0.625, 0.8148, 0.625, 0.8214, 0.625, 0.789, 0.625, 0.788, 0.625, 0.8719, 0.5226, 0.7205, 0.001636, 0.001492, 0.0, 0.0, 0.625, 0.875, 0.625, 0.8643, 0.625, 0.8434, 0.625, 0.8476, 0.6212, 0.7525, 0.625, 0.7707, 0.625, 0.7494, 0.6241, 0.7476, 0.6074, 0.7299, 0.6212, 0.7525, 0.6241, 0.7476, 0.6208, 0.7427, 0.625, 0.7453, 0.625, 0.7494, 0.625, 0.7512, 0.625, 0.4879, 0.5955, 0.5304, 0.6151, 0.5553, 0.623, 0.5047, 0.625, 0.4819, 0.625, 0.4879, 0.623, 0.5047, 0.6218, 0.4911, 0.625, 0.4827, 0.625, 0.4819, 0.6218, 0.4911, 0.6216, 0.4895, 0.5955, 0.6673, 0.625, 0.7617, 0.623, 0.7416, 0.6151, 0.6807, 0.5799, 0.5864, 0.5955, 0.6673, 0.6151, 0.6807, 0.6104, 0.6158, 0.625, 0.7687, 0.625, 0.7707, 0.6212, 0.7525, 0.6217, 0.7526, 0.625, 0.7617, 0.625, 0.7687, 0.6217, 0.7526, 0.623, 0.7416, 0.625, 0.6837, 0.625, 0.6244, 0.625, 0.6246, 0.625, 0.6842, 0.625, 0.733, 0.625, 0.6837, 0.625, 0.6842, 0.6248, 0.7313, 0.625, 0.4842, 0.625, 0.4827, 0.6216, 0.4895, 0.6244, 0.4935, 0.625, 0.4907, 0.625, 0.4842, 0.6244, 0.4935, 0.625, 0.5063, 0.625, 0.7494, 0.625, 0.733, 0.6248, 0.7313, 0.6241, 0.7476, 0.625, 0.5629, 0.625, 0.4907, 0.625, 0.5063, 0.625, 0.5637, 0.625, 0.6244, 0.625, 0.5629, 0.625, 0.5637, 0.625, 0.6246, 0.625, 0.7422, 0.625, 0.7429, 0.625, 0.7481, 0.625, 0.7468, 0.0, 0.0, 0.0, 0.0, 0.0, 0.0, 0.0, 0.0, 0.0, 0.0, 0.0, 0.0, 0.0, 0.0, 0.0, 0.0, 0.0, 0.0, 0.0, 0.0, 0.0, 0.0, 0.0, 0.0, 0.625, 0.7486, 0.625, 0.7492, 0.625, 0.7499, 0.625, 0.7499, 0.625, 0.7468, 0.625, 0.7481, 0.625, 0.7492, 0.625, 0.7486, 0.3036, 0.3709, 0.1509, 0.1889, 0.2064, 0.2631, 0.3369, 0.4145, 0.6114, 0.7359, 0.4485, 0.5429, 0.4662, 0.5652, 0.6221, 0.747, 0.08015, 0.1013, 0.1618, 0.2145, 0.2064, 0.2631, 0.1509, 0.1889, 0.0161, 0.02083, 0.1263, 0.1765, 0.1618, 0.2145, 0.08015, 0.1013, 0.625, 0.7508, 0.6242, 0.7496, 0.6221, 0.747, 0.625, 0.75, 0.625, 0.7499, 0.625, 0.7499, 0.6242, 0.7496, 0.625, 0.7508, 0.002419, 0.003128, 0.0009981, 0.001291, 0.003442, 0.004451, 0.0161, 0.02083, 0.0, 0.0, 0.0, 0.0, 0.0009981, 0.001291, 0.002419, 0.003128, 0.4485, 0.5429, 0.3036, 0.3709, 0.3369, 0.4145, 0.4662, 0.5652, 0.625, 0.7793, 0.625, 0.7994, 0.625, 0.7989, 0.625, 0.7759, 0.625, 0.8191, 0.625, 0.7916, 0.625, 0.7937, 0.625, 0.8203, 0.625, 0.82, 0.625, 0.7943, 0.625, 0.7952, 0.625, 0.8203, 0.625, 0.8203, 0.625, 0.7937, 0.625, 0.7943, 0.625, 0.82, 0.625, 0.7756, 0.625, 0.7984, 0.625, 0.798, 0.625, 0.7754, 0.625, 0.7759, 0.625, 0.7989, 0.625, 0.7984, 0.625, 0.7756, 0.317, 0.4045, 0.1509, 0.1889, 0.3036, 0.3709, 0.4263, 0.5316, 0.5837, 0.7655, 0.317, 0.4045, 0.4263, 0.5316, 0.5931, 0.7562, 0.524, 0.6407, 0.4482, 0.5605, 0.5938, 0.7538, 0.6072, 0.7502, 0.4662, 0.5652, 0.3369, 0.4145, 0.4482, 0.5605, 0.524, 0.6407, 0.6209, 0.7735, 0.6226, 0.7957, 0.5931, 0.7562, 0.5886, 0.7324, 0.625, 0.7754, 0.625, 0.798, 0.6226, 0.7957, 0.6209, 0.7735, 0.625, 0.8203, 0.625, 0.796, 0.5938, 0.7538, 0.5805, 0.7607, 0.625, 0.8203, 0.625, 0.7952, 0.625, 0.796, 0.625, 0.8203, 0.625, 0.8288, 0.625, 0.8431, 0.625, 0.8148, 0.625, 0.8103, 0.625, 0.4184, 0.625, 0.404, 0.625, 0.3987, 0.625, 0.7994, 0.625, 0.789, 0.625, 0.8214, 0.625, 0.8237, 0.625, 0.729, 0.625, 0.6837, 0.625, 0.733, 0.625, 0.7429, 0.625, 0.729, 0.625, 0.733, 0.625, 0.7453, 0.625, 0.7896, 0.625, 0.7802, 0.625, 0.773, 0.625, 0.7916, 0.625, 0.7896, 0.625, 0.773, 0.625, 0.7692, 0.0, 0.0, 0.0, 0.0, 0.0, 0.0, 0.0, 0.0, 0.0, 0.0, 0.0, 0.0, 0.0, 0.0, 0.0, 0.0, 0.0, 0.0, 0.0, 0.0, 0.0, 0.0, 0.0, 0.0, 0.0, 0.0, 0.0, 0.0, 0.0, 0.0, 0.0, 0.0, 0.0, 0.0, 0.0, 0.0, 0.0, 0.0, 0.0, 0.0, 0.5042, 0.6032, 0.5925, 0.7086, 0.5859, 0.7019, 0.5189, 0.6218, 0.5925, 0.7086, 0.6183, 0.7229, 0.6217, 0.7365, 0.5859, 0.7019, 0.5381, 0.4308, 0.3406, 0.2778, 0.3265, 0.2639, 0.5815, 0.4654, 0.3406, 0.2778, 0.2084, 0.204, 0.1042, 0.102, 0.3265, 0.2639, 0.2084, 0.204, 0.3182, 0.3719, 0.2925, 0.3461, 0.1042, 0.102, 0.3182, 0.3719, 0.5042, 0.6032, 0.5189, 0.6218, 0.2925, 0.3461, 0.625, 0.5191, 0.6155, 0.4946, 0.6203, 0.4973, 0.625, 0.5095, 0.6155, 0.4946, 0.5381, 0.4308, 0.5815, 0.4654, 0.6203, 0.4973, 0.6183, 0.7229, 0.6243, 0.6845, 0.6247, 0.686, 0.6217, 0.7365, 0.6243, 0.6845, 0.625, 0.625, 0.625, 0.625, 0.6247, 0.686, 0.625, 0.625, 0.625, 0.5647, 0.625, 0.5636, 0.625, 0.625, 0.625, 0.5647, 0.625, 0.5191, 0.625, 0.5095, 0.625, 0.5636, 0.6114, 0.7308, 0.6225, 0.7261, 0.6204, 0.7245, 0.602, 0.7197, 0.5696, 0.6805, 0.6114, 0.7308, 0.5485, 0.6551, 0.4057, 0.3421, 0.3288, 0.3242, 0.253, 0.2483, 0.3672, 0.3039, 0.577, 0.4646, 0.4057, 0.3421, 0.5647, 0.454, 0.415, 0.4713, 0.5485, 0.6551, 0.5317, 0.6351, 0.3527, 0.4075, 0.3288, 0.3242, 0.415, 0.4713, 0.3527, 0.4075, 0.253, 0.2483, 0.6184, 0.4975, 0.5647, 0.454, 0.5509, 0.4421, 0.617, 0.496, 0.625, 0.5208, 0.6184, 0.4975, 0.617, 0.496, 0.625, 0.52, 0.6247, 0.6845, 0.625, 0.625, 0.625, 0.625, 0.6245, 0.6845, 0.6225, 0.7261, 0.6247, 0.6845, 0.6245, 0.6845, 0.6204, 0.7245, 0.625, 0.5651, 0.625, 0.5208, 0.625, 0.52, 0.625, 0.5649, 0.625, 0.625, 0.625, 0.5651, 0.625, 0.5649, 0.625, 0.625, 0.5226, 0.7205, 0.625, 0.8537, 0.625, 0.8609, 0.625, 0.8736, 0.5485, 0.6551, 0.415, 0.4713, 0.5696, 0.6805, 0.5485, 0.6551, 0.6114, 0.7308, 0.602, 0.7197, 0.5317, 0.6351, 0.5647, 0.454, 0.4057, 0.3421, 0.3672, 0.3039, 0.5509, 0.4421, 0.5647, 0.454, 0.6184, 0.4975, 0.577, 0.4646, 0.625, 0.8537, 0.5226, 0.7205, 0.625, 0.8468, 0.625, 0.8431, 0.5041, 0.6858, 0.5022, 0.6245, 0.521, 0.6246, 0.4649, 0.6855, 0.4547, 0.6243, 0.4762, 0.6243])
me_cube.materials.append(mat_material)
me_cube.use_mirror_vertex_groups = False
me_cube.update()

# ---- objects
ob_cube = bpy.data.objects.new('Cube', me_cube)

# ---- transforms, parenting, visibility, modifiers, constraints
ob_cube.location = (0.0, 0.0, 0.0)
ob_cube.lock_rotations_4d = False
ob_cube.empty_display_type = 'ARROWS'
ob_cube.show_wire = True
ob_cube.lineart.crease_threshold = 0.0
_m = ob_cube.modifiers.new('Mirror', 'MIRROR')
_m.use_clip = True

# ---- collection membership
col_collection.objects.link(ob_cube)

# ---- scene / render settings (as saved in the file)
scene.frame_start = 1; scene.frame_end = 250; scene.frame_set(1)
scene.render.engine = 'BLENDER_EEVEE_NEXT'
bpy.context.view_layer.update()

# ---- added for rendering (the .blend has no active camera and no usable light): camera, sun
cam_auto = bpy.data.cameras.new('AutoCamera')
cam_auto.lens = 50.0
cam_auto.sensor_width = 36.0
cam_auto.clip_end = 1000.0
ob_auto_camera = bpy.data.objects.new('AutoCamera', cam_auto)
scene.collection.objects.link(ob_auto_camera)
ob_auto_camera.location = (7.96014, -9.6189, 8.29699)
ob_auto_camera.rotation_euler = (1.09748, -7.21219e-08, 0.694738)
scene.camera = ob_auto_camera
light_auto_sun = bpy.data.lights.new('AutoSun', 'SUN')
light_auto_sun.energy = 3.0
light_auto_sun.angle = 0.0523599
ob_auto_sun = bpy.data.objects.new('AutoSun', light_auto_sun)
scene.collection.objects.link(ob_auto_sun)
ob_auto_sun.rotation_euler = (0.872665, 0.174533, 0.523599)
bpy.context.view_layer.update()
